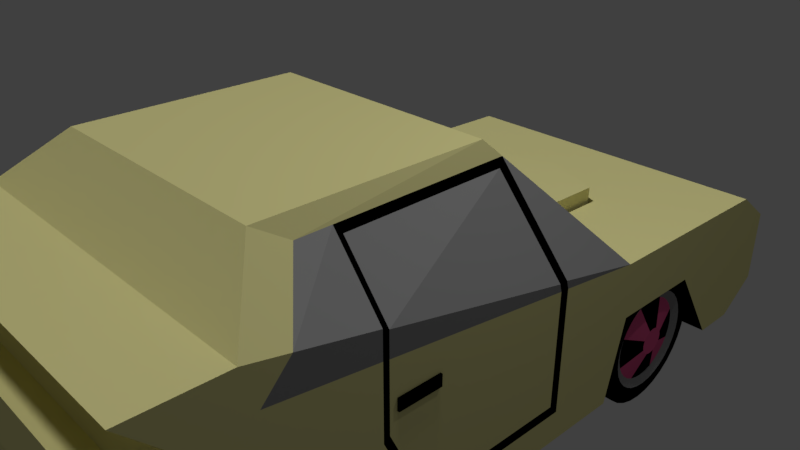 # Source: atishaz_1.blend  (saved by Blender 2.79.0; exported with 4.5.12 LTS)
import bpy
from mathutils import Matrix  # noqa: F401  (used for matrix-valued properties, if any)

bpy.ops.wm.read_factory_settings(use_empty=True)
scene = bpy.context.scene
scene.name = 'Scene'

# ---- collections
col_collection_1 = bpy.data.collections.new('Collection 1'); scene.collection.children.link(col_collection_1)

# ---- materials (node trees are filled in below, after node groups)
mat_musta = bpy.data.materials.new('MUSTA')
mat_musta.alpha_threshold = 0.0
mat_musta.use_transparent_shadow = False
mat_musta.diffuse_color = (0.0, 0.0, 0.0, 1.0)
mat_musta.roughness = 0.5
mat_grey = bpy.data.materials.new('Grey')
mat_grey.alpha_threshold = 0.0
mat_grey.use_transparent_shadow = False
mat_grey.diffuse_color = (0.281, 0.281, 0.281, 1.0)
mat_grey.roughness = 0.5
mat_material = bpy.data.materials.new('Material')
mat_material.alpha_threshold = 0.0
mat_material.use_transparent_shadow = False
mat_material.diffuse_color = (0.8, 0.1128, 0.2861, 1.0)
mat_material.roughness = 0.5
mat_glasses_111 = bpy.data.materials.new('Glasses_111')
mat_glasses_111.alpha_threshold = 0.0
mat_glasses_111.use_transparent_shadow = False
mat_glasses_111.diffuse_color = (0.281, 0.281, 0.281, 1.0)
mat_glasses_111.specular_color = (0.4454, 0.4454, 0.4454)
mat_glasses_111.roughness = 0.5
mat_glasses_111.specular_intensity = 1.0
mat_red = bpy.data.materials.new('red')
mat_red.alpha_threshold = 0.0
mat_red.use_transparent_shadow = False
mat_red.diffuse_color = (0.8, 0.0, 0.002643, 1.0)
mat_red.specular_color = (1.0, 0.8444, 0.8991)
mat_red.roughness = 0.5
mat_povorthik = bpy.data.materials.new('POVORTHIK')
mat_povorthik.alpha_threshold = 0.0
mat_povorthik.use_transparent_shadow = False
mat_povorthik.diffuse_color = (0.8, 0.1838, 0.0, 1.0)
mat_povorthik.specular_color = (1.0, 0.8444, 0.8991)
mat_povorthik.roughness = 0.5
mat_body = bpy.data.materials.new('BODY')
mat_body.alpha_threshold = 0.0
mat_body.use_transparent_shadow = False
mat_body.diffuse_color = (0.8, 0.7518, 0.3319, 1.0)
mat_body.roughness = 0.5
mat_body.line_color = (0.0, 0.0, 0.0, 1.0)
mat_fara = bpy.data.materials.new('FARA')
mat_fara.alpha_threshold = 0.0
mat_fara.use_transparent_shadow = False
mat_fara.roughness = 0.5

# ---- material node trees

# ---- world
world_world = bpy.data.worlds.new('World'); scene.world = world_world
world_world.color = (0.05088, 0.05088, 0.05088)
world_world.use_sun_shadow = False
world_world.sun_shadow_jitter_overblur = 0.0
world_world.cycles.sampling_method = 'MANUAL'

# ---- cameras
cam_camera = bpy.data.cameras.new('Camera')
cam_camera.clip_end = 100.0
cam_camera.lens = 35.0
cam_camera.sensor_width = 32.0
cam_camera.sensor_height = 18.0
cam_camera.ortho_scale = 7.314
cam_camera.dof.focus_distance = 0.0
cam_camera.dof.aperture_fstop = 128.0

# ---- lights
light_hemi = bpy.data.lights.new('Hemi', 'SUN')
light_hemi.transmission_factor = 0.0
light_hemi.angle = 0.1993
light_hemi.energy = 1.0
light_hemi.shadow_buffer_clip_start = 0.5
light_hemi.shadow_soft_size = 0.1
light_hemi.shadow_cascade_max_distance = 1000.0
light_lamp = bpy.data.lights.new('Lamp', 'POINT')
light_lamp.transmission_factor = 0.0
light_lamp.cutoff_distance = 30.0
light_lamp.energy = 100.0
light_lamp.shadow_buffer_clip_start = 1.001
light_lamp.shadow_soft_size = 0.1
light_lamp.shadow_maximum_resolution = 0.006
light_lamp.use_absolute_resolution = True

# ---- meshes
me_cylinder_003 = bpy.data.meshes.new('Cylinder.003')
me_cylinder_003.from_pydata([(1.556, -2.105, -3.552), (1.556, -2.105, -1.552), (1.751, -2.124, -3.552), (1.751, -2.124, -1.552), (1.939, -2.181, -3.552), (1.939, -2.181, -1.552), (2.111, -2.273, -3.552), (2.111, -2.273, -1.552), (2.263, -2.398, -3.552), (2.263, -2.398, -1.552), (2.387, -2.549, -3.552), (2.387, -2.549, -1.552), (2.48, -2.722, -3.552), (2.48, -2.722, -1.552), (2.537, -2.91, -3.552), (2.537, -2.91, -1.552), (2.556, -3.105, -3.552), (2.556, -3.105, -1.552), (2.537, -3.3, -3.552), (2.537, -3.3, -1.552), (2.48, -3.487, -3.552), (2.48, -3.487, -1.552), (2.387, -3.66, -3.552), (2.387, -3.66, -1.552), (2.263, -3.812, -3.552), (2.263, -3.812, -1.552), (2.111, -3.936, -3.552), (2.111, -3.936, -1.552), (1.939, -4.029, -3.552), (1.939, -4.029, -1.552), (1.751, -4.085, -3.552), (1.751, -4.085, -1.552), (1.556, -4.105, -3.552), (1.556, -4.105, -1.552), (1.361, -4.085, -3.552), (1.361, -4.085, -1.552), (1.173, -4.029, -3.552), (1.173, -4.029, -1.552), (1.0, -3.936, -3.552), (1.0, -3.936, -1.552), (0.8488, -3.812, -3.552), (0.8488, -3.812, -1.552), (0.7244, -3.66, -3.552), (0.7244, -3.66, -1.552), (0.632, -3.487, -3.552), (0.632, -3.487, -1.552), (0.5751, -3.3, -3.552), (0.5751, -3.3, -1.552), (0.5559, -3.105, -3.552), (0.5559, -3.105, -1.552), (0.5751, -2.91, -3.552), (0.5751, -2.91, -1.552), (0.632, -2.722, -3.552), (0.632, -2.722, -1.552), (0.7244, -2.549, -3.552), (0.7244, -2.549, -1.552), (0.8488, -2.398, -3.552), (0.8488, -2.398, -1.552), (1.0, -2.273, -3.552), (1.0, -2.273, -1.552), (1.173, -2.181, -3.552), (1.173, -2.181, -1.552), (1.361, -2.124, -3.552), (1.361, -2.124, -1.552), (1.556, -2.36, -3.612), (1.701, -2.374, -3.612), (1.841, -2.417, -3.612), (1.97, -2.485, -3.612), (2.082, -2.578, -3.612), (2.175, -2.691, -3.612), (2.244, -2.82, -3.612), (2.286, -2.959, -3.612), (2.301, -3.105, -3.612), (2.286, -3.25, -3.612), (2.244, -3.39, -3.612), (2.175, -3.518, -3.612), (2.082, -3.631, -3.612), (1.97, -3.724, -3.612), (1.841, -3.793, -3.612), (1.701, -3.835, -3.612), (1.556, -3.849, -3.612), (1.411, -3.835, -3.612), (1.271, -3.793, -3.612), (1.142, -3.724, -3.612), (1.029, -3.631, -3.612), (0.9366, -3.518, -3.612), (0.8678, -3.39, -3.612), (0.8254, -3.25, -3.612), (0.8111, -3.105, -3.612), (0.8254, -2.959, -3.612), (0.8678, -2.82, -3.612), (0.9366, -2.691, -3.612), (1.029, -2.578, -3.612), (1.142, -2.485, -3.612), (1.271, -2.417, -3.612), (1.411, -2.374, -3.612), (1.556, -2.48, -3.528), (1.678, -2.492, -3.528), (1.795, -2.528, -3.528), (1.903, -2.585, -3.528), (1.997, -2.663, -3.528), (2.075, -2.758, -3.528), (2.133, -2.866, -3.528), (2.168, -2.983, -3.528), (2.18, -3.105, -3.528), (2.168, -3.226, -3.528), (2.133, -3.344, -3.528), (2.075, -3.452, -3.528), (1.997, -3.546, -3.528), (1.903, -3.624, -3.528), (1.795, -3.682, -3.528), (1.678, -3.717, -3.528), (1.556, -3.729, -3.528), (1.434, -3.717, -3.528), (1.317, -3.682, -3.528), (1.209, -3.624, -3.528), (1.114, -3.546, -3.528), (1.037, -3.452, -3.528), (0.9789, -3.344, -3.528), (0.9433, -3.226, -3.528), (0.9313, -3.105, -3.528), (0.9433, -2.983, -3.528), (0.9789, -2.866, -3.528), (1.037, -2.758, -3.528), (1.114, -2.663, -3.528), (1.209, -2.585, -3.528), (1.317, -2.528, -3.528), (1.434, -2.492, -3.528), (1.556, -2.904, -3.673), (1.595, -2.907, -3.673), (1.633, -2.919, -3.673), (1.668, -2.937, -3.673), (1.698, -2.962, -3.673), (1.723, -2.993, -3.673), (1.742, -3.028, -3.673), (1.753, -3.065, -3.673), (1.757, -3.105, -3.673), (1.753, -3.144, -3.673), (1.742, -3.182, -3.673), (1.723, -3.216, -3.673), (1.698, -3.247, -3.673), (1.668, -3.272, -3.673), (1.633, -3.29, -3.673), (1.595, -3.302, -3.673), (1.556, -3.306, -3.673), (1.517, -3.302, -3.673), (1.479, -3.29, -3.673), (1.444, -3.272, -3.673), (1.414, -3.247, -3.673), (1.389, -3.216, -3.673), (1.37, -3.182, -3.673), (1.359, -3.144, -3.673), (1.355, -3.105, -3.673), (1.359, -3.065, -3.673), (1.37, -3.028, -3.673), (1.389, -2.993, -3.673), (1.414, -2.962, -3.673), (1.444, -2.937, -3.673), (1.479, -2.919, -3.673), (1.517, -2.907, -3.673), (1.556, -2.48, -3.37), (1.678, -2.492, -3.37), (1.795, -2.528, -3.37), (2.133, -2.866, -3.37), (2.168, -2.983, -3.37), (2.18, -3.105, -3.37), (2.168, -3.226, -3.37), (2.133, -3.344, -3.37), (1.795, -3.682, -3.37), (1.678, -3.717, -3.37), (1.556, -3.729, -3.37), (1.434, -3.717, -3.37), (1.317, -3.682, -3.37), (0.9789, -3.344, -3.37), (0.9433, -3.226, -3.37), (0.9313, -3.105, -3.37), (0.9433, -2.983, -3.37), (0.9789, -2.866, -3.37), (1.317, -2.528, -3.37), (1.434, -2.492, -3.37), (1.556, -2.904, -3.37), (1.595, -2.907, -3.37), (1.633, -2.919, -3.37), (1.742, -3.028, -3.37), (1.753, -3.065, -3.37), (1.757, -3.105, -3.37), (1.753, -3.144, -3.37), (1.742, -3.182, -3.37), (1.633, -3.29, -3.37), (1.595, -3.302, -3.37), (1.556, -3.306, -3.37), (1.517, -3.302, -3.37), (1.479, -3.29, -3.37), (1.37, -3.182, -3.37), (1.359, -3.144, -3.37), (1.355, -3.105, -3.37), (1.359, -3.065, -3.37), (1.37, -3.028, -3.37), (1.479, -2.919, -3.37), (1.517, -2.907, -3.37), (1.556, 4.068, -3.552), (1.556, 4.068, -1.552), (1.751, 4.049, -3.552), (1.751, 4.049, -1.552), (1.939, 3.992, -3.552), (1.939, 3.992, -1.552), (2.111, 3.9, -3.552), (2.111, 3.9, -1.552), (2.263, 3.776, -3.552), (2.263, 3.776, -1.552), (2.387, 3.624, -3.552), (2.387, 3.624, -1.552), (2.48, 3.451, -3.552), (2.48, 3.451, -1.552), (2.537, 3.264, -3.552), (2.537, 3.264, -1.552), (2.556, 3.068, -3.552), (2.556, 3.068, -1.552), (2.537, 2.873, -3.552), (2.537, 2.873, -1.552), (2.48, 2.686, -3.552), (2.48, 2.686, -1.552), (2.387, 2.513, -3.552), (2.387, 2.513, -1.552), (2.263, 2.361, -3.552), (2.263, 2.361, -1.552), (2.111, 2.237, -3.552), (2.111, 2.237, -1.552), (1.939, 2.145, -3.552), (1.939, 2.145, -1.552), (1.751, 2.088, -3.552), (1.751, 2.088, -1.552), (1.556, 2.068, -3.552), (1.556, 2.068, -1.552), (1.361, 2.088, -3.552), (1.361, 2.088, -1.552), (1.173, 2.145, -3.552), (1.173, 2.145, -1.552), (1.0, 2.237, -3.552), (1.0, 2.237, -1.552), (0.8488, 2.361, -3.552), (0.8488, 2.361, -1.552), (0.7244, 2.513, -3.552), (0.7244, 2.513, -1.552), (0.632, 2.686, -3.552), (0.632, 2.686, -1.552), (0.5751, 2.873, -3.552), (0.5751, 2.873, -1.552), (0.5559, 3.068, -3.552), (0.5559, 3.068, -1.552), (0.5751, 3.264, -3.552), (0.5751, 3.264, -1.552), (0.632, 3.451, -3.552), (0.632, 3.451, -1.552), (0.7244, 3.624, -3.552), (0.7244, 3.624, -1.552), (0.8488, 3.776, -3.552), (0.8488, 3.776, -1.552), (1.0, 3.9, -3.552), (1.0, 3.9, -1.552), (1.173, 3.992, -3.552), (1.173, 3.992, -1.552), (1.361, 4.049, -3.552), (1.361, 4.049, -1.552), (1.556, 3.813, -3.612), (1.701, 3.799, -3.612), (1.841, 3.756, -3.612), (1.97, 3.688, -3.612), (2.082, 3.595, -3.612), (2.175, 3.482, -3.612), (2.244, 3.353, -3.612), (2.286, 3.214, -3.612), (2.301, 3.068, -3.612), (2.286, 2.923, -3.612), (2.244, 2.783, -3.612), (2.175, 2.655, -3.612), (2.082, 2.542, -3.612), (1.97, 2.449, -3.612), (1.841, 2.38, -3.612), (1.701, 2.338, -3.612), (1.556, 2.324, -3.612), (1.411, 2.338, -3.612), (1.271, 2.38, -3.612), (1.142, 2.449, -3.612), (1.029, 2.542, -3.612), (0.9366, 2.655, -3.612), (0.8678, 2.783, -3.612), (0.8254, 2.923, -3.612), (0.8111, 3.068, -3.612), (0.8254, 3.214, -3.612), (0.8678, 3.353, -3.612), (0.9366, 3.482, -3.612), (1.029, 3.595, -3.612), (1.142, 3.688, -3.612), (1.271, 3.756, -3.612), (1.411, 3.799, -3.612), (1.556, 3.693, -3.528), (1.678, 3.681, -3.528), (1.795, 3.645, -3.528), (1.903, 3.588, -3.528), (1.997, 3.51, -3.528), (2.075, 3.415, -3.528), (2.133, 3.307, -3.528), (2.168, 3.19, -3.528), (2.18, 3.068, -3.528), (2.168, 2.947, -3.528), (2.133, 2.829, -3.528), (2.075, 2.721, -3.528), (1.997, 2.627, -3.528), (1.903, 2.549, -3.528), (1.795, 2.491, -3.528), (1.678, 2.456, -3.528), (1.556, 2.444, -3.528), (1.434, 2.456, -3.528), (1.317, 2.491, -3.528), (1.209, 2.549, -3.528), (1.114, 2.627, -3.528), (1.037, 2.721, -3.528), (0.9789, 2.829, -3.528), (0.9433, 2.947, -3.528), (0.9313, 3.068, -3.528), (0.9433, 3.19, -3.528), (0.9789, 3.307, -3.528), (1.037, 3.415, -3.528), (1.114, 3.51, -3.528), (1.209, 3.588, -3.528), (1.317, 3.645, -3.528), (1.434, 3.681, -3.528), (1.556, 3.269, -3.673), (1.595, 3.266, -3.673), (1.633, 3.254, -3.673), (1.668, 3.236, -3.673), (1.698, 3.211, -3.673), (1.723, 3.18, -3.673), (1.742, 3.145, -3.673), (1.753, 3.108, -3.673), (1.757, 3.068, -3.673), (1.753, 3.029, -3.673), (1.742, 2.991, -3.673), (1.723, 2.957, -3.673), (1.698, 2.926, -3.673), (1.668, 2.901, -3.673), (1.633, 2.883, -3.673), (1.595, 2.871, -3.673), (1.556, 2.867, -3.673), (1.517, 2.871, -3.673), (1.479, 2.883, -3.673), (1.444, 2.901, -3.673), (1.414, 2.926, -3.673), (1.389, 2.957, -3.673), (1.37, 2.991, -3.673), (1.359, 3.029, -3.673), (1.355, 3.068, -3.673), (1.359, 3.108, -3.673), (1.37, 3.145, -3.673), (1.389, 3.18, -3.673), (1.414, 3.211, -3.673), (1.444, 3.236, -3.673), (1.479, 3.254, -3.673), (1.517, 3.266, -3.673), (1.556, 3.693, -3.37), (1.678, 3.681, -3.37), (1.795, 3.645, -3.37), (2.133, 3.307, -3.37), (2.168, 3.19, -3.37), (2.18, 3.068, -3.37), (2.168, 2.947, -3.37), (2.133, 2.829, -3.37), (1.795, 2.491, -3.37), (1.678, 2.456, -3.37), (1.556, 2.444, -3.37), (1.434, 2.456, -3.37), (1.317, 2.491, -3.37), (0.9789, 2.829, -3.37), (0.9433, 2.947, -3.37), (0.9313, 3.068, -3.37), (0.9433, 3.19, -3.37), (0.9789, 3.307, -3.37), (1.317, 3.645, -3.37), (1.434, 3.681, -3.37), (1.556, 3.269, -3.37), (1.595, 3.266, -3.37), (1.633, 3.254, -3.37), (1.742, 3.145, -3.37), (1.753, 3.108, -3.37), (1.757, 3.068, -3.37), (1.753, 3.029, -3.37), (1.742, 2.991, -3.37), (1.633, 2.883, -3.37), (1.595, 2.871, -3.37), (1.556, 2.867, -3.37), (1.517, 2.871, -3.37), (1.479, 2.883, -3.37), (1.37, 2.991, -3.37), (1.359, 3.029, -3.37), (1.355, 3.068, -3.37), (1.359, 3.108, -3.37), (1.37, 3.145, -3.37), (1.479, 3.254, -3.37), (1.517, 3.266, -3.37), (1.556, -2.105, 3.552), (1.556, -2.105, 1.552), (1.751, -2.124, 3.552), (1.751, -2.124, 1.552), (1.939, -2.181, 3.552), (1.939, -2.181, 1.552), (2.111, -2.273, 3.552), (2.111, -2.273, 1.552), (2.263, -2.398, 3.552), (2.263, -2.398, 1.552), (2.387, -2.549, 3.552), (2.387, -2.549, 1.552), (2.48, -2.722, 3.552), (2.48, -2.722, 1.552), (2.537, -2.91, 3.552), (2.537, -2.91, 1.552), (2.556, -3.105, 3.552), (2.556, -3.105, 1.552), (2.537, -3.3, 3.552), (2.537, -3.3, 1.552), (2.48, -3.487, 3.552), (2.48, -3.487, 1.552), (2.387, -3.66, 3.552), (2.387, -3.66, 1.552), (2.263, -3.812, 3.552), (2.263, -3.812, 1.552), (2.111, -3.936, 3.552), (2.111, -3.936, 1.552), (1.939, -4.029, 3.552), (1.939, -4.029, 1.552), (1.751, -4.085, 3.552), (1.751, -4.085, 1.552), (1.556, -4.105, 3.552), (1.556, -4.105, 1.552), (1.361, -4.085, 3.552), (1.361, -4.085, 1.552), (1.173, -4.029, 3.552), (1.173, -4.029, 1.552), (1.0, -3.936, 3.552), (1.0, -3.936, 1.552), (0.8488, -3.812, 3.552), (0.8488, -3.812, 1.552), (0.7244, -3.66, 3.552), (0.7244, -3.66, 1.552), (0.632, -3.487, 3.552), (0.632, -3.487, 1.552), (0.5751, -3.3, 3.552), (0.5751, -3.3, 1.552), (0.5559, -3.105, 3.552), (0.5559, -3.105, 1.552), (0.5751, -2.91, 3.552), (0.5751, -2.91, 1.552), (0.632, -2.722, 3.552), (0.632, -2.722, 1.552), (0.7244, -2.549, 3.552), (0.7244, -2.549, 1.552), (0.8488, -2.398, 3.552), (0.8488, -2.398, 1.552), (1.0, -2.273, 3.552), (1.0, -2.273, 1.552), (1.173, -2.181, 3.552), (1.173, -2.181, 1.552), (1.361, -2.124, 3.552), (1.361, -2.124, 1.552), (1.556, -2.36, 3.612), (1.701, -2.374, 3.612), (1.841, -2.417, 3.612), (1.97, -2.485, 3.612), (2.082, -2.578, 3.612), (2.175, -2.691, 3.612), (2.244, -2.82, 3.612), (2.286, -2.959, 3.612), (2.301, -3.105, 3.612), (2.286, -3.25, 3.612), (2.244, -3.39, 3.612), (2.175, -3.518, 3.612), (2.082, -3.631, 3.612), (1.97, -3.724, 3.612), (1.841, -3.793, 3.612), (1.701, -3.835, 3.612), (1.556, -3.849, 3.612), (1.411, -3.835, 3.612), (1.271, -3.793, 3.612), (1.142, -3.724, 3.612), (1.029, -3.631, 3.612), (0.9366, -3.518, 3.612), (0.8678, -3.39, 3.612), (0.8254, -3.25, 3.612), (0.8111, -3.105, 3.612), (0.8254, -2.959, 3.612), (0.8678, -2.82, 3.612), (0.9366, -2.691, 3.612), (1.029, -2.578, 3.612), (1.142, -2.485, 3.612), (1.271, -2.417, 3.612), (1.411, -2.374, 3.612), (1.556, -2.48, 3.528), (1.678, -2.492, 3.528), (1.795, -2.528, 3.528), (1.903, -2.585, 3.528), (1.997, -2.663, 3.528), (2.075, -2.758, 3.528), (2.133, -2.866, 3.528), (2.168, -2.983, 3.528), (2.18, -3.105, 3.528), (2.168, -3.226, 3.528), (2.133, -3.344, 3.528), (2.075, -3.452, 3.528), (1.997, -3.546, 3.528), (1.903, -3.624, 3.528), (1.795, -3.682, 3.528), (1.678, -3.717, 3.528), (1.556, -3.729, 3.528), (1.434, -3.717, 3.528), (1.317, -3.682, 3.528), (1.209, -3.624, 3.528), (1.114, -3.546, 3.528), (1.037, -3.452, 3.528), (0.9789, -3.344, 3.528), (0.9433, -3.226, 3.528), (0.9313, -3.105, 3.528), (0.9433, -2.983, 3.528), (0.9789, -2.866, 3.528), (1.037, -2.758, 3.528), (1.114, -2.663, 3.528), (1.209, -2.585, 3.528), (1.317, -2.528, 3.528), (1.434, -2.492, 3.528), (1.556, -2.904, 3.673), (1.595, -2.907, 3.673), (1.633, -2.919, 3.673), (1.668, -2.937, 3.673), (1.698, -2.962, 3.673), (1.723, -2.993, 3.673), (1.742, -3.028, 3.673), (1.753, -3.065, 3.673), (1.757, -3.105, 3.673), (1.753, -3.144, 3.673), (1.742, -3.182, 3.673), (1.723, -3.216, 3.673), (1.698, -3.247, 3.673), (1.668, -3.272, 3.673), (1.633, -3.29, 3.673), (1.595, -3.302, 3.673), (1.556, -3.306, 3.673), (1.517, -3.302, 3.673), (1.479, -3.29, 3.673), (1.444, -3.272, 3.673), (1.414, -3.247, 3.673), (1.389, -3.216, 3.673), (1.37, -3.182, 3.673), (1.359, -3.144, 3.673), (1.355, -3.105, 3.673), (1.359, -3.065, 3.673), (1.37, -3.028, 3.673), (1.389, -2.993, 3.673), (1.414, -2.962, 3.673), (1.444, -2.937, 3.673), (1.479, -2.919, 3.673), (1.517, -2.907, 3.673), (1.556, -2.48, 3.37), (1.678, -2.492, 3.37), (1.795, -2.528, 3.37), (2.133, -2.866, 3.37), (2.168, -2.983, 3.37), (2.18, -3.105, 3.37), (2.168, -3.226, 3.37), (2.133, -3.344, 3.37), (1.795, -3.682, 3.37), (1.678, -3.717, 3.37), (1.556, -3.729, 3.37), (1.434, -3.717, 3.37), (1.317, -3.682, 3.37), (0.9789, -3.344, 3.37), (0.9433, -3.226, 3.37), (0.9313, -3.105, 3.37), (0.9433, -2.983, 3.37), (0.9789, -2.866, 3.37), (1.317, -2.528, 3.37), (1.434, -2.492, 3.37), (1.556, -2.904, 3.37), (1.595, -2.907, 3.37), (1.633, -2.919, 3.37), (1.742, -3.028, 3.37), (1.753, -3.065, 3.37), (1.757, -3.105, 3.37), (1.753, -3.144, 3.37), (1.742, -3.182, 3.37), (1.633, -3.29, 3.37), (1.595, -3.302, 3.37), (1.556, -3.306, 3.37), (1.517, -3.302, 3.37), (1.479, -3.29, 3.37), (1.37, -3.182, 3.37), (1.359, -3.144, 3.37), (1.355, -3.105, 3.37), (1.359, -3.065, 3.37), (1.37, -3.028, 3.37), (1.479, -2.919, 3.37), (1.517, -2.907, 3.37), (1.556, 4.068, 3.552), (1.556, 4.068, 1.552), (1.751, 4.049, 3.552), (1.751, 4.049, 1.552), (1.939, 3.992, 3.552), (1.939, 3.992, 1.552), (2.111, 3.9, 3.552), (2.111, 3.9, 1.552), (2.263, 3.776, 3.552), (2.263, 3.776, 1.552), (2.387, 3.624, 3.552), (2.387, 3.624, 1.552), (2.48, 3.451, 3.552), (2.48, 3.451, 1.552), (2.537, 3.264, 3.552), (2.537, 3.264, 1.552), (2.556, 3.068, 3.552), (2.556, 3.068, 1.552), (2.537, 2.873, 3.552), (2.537, 2.873, 1.552), (2.48, 2.686, 3.552), (2.48, 2.686, 1.552), (2.387, 2.513, 3.552), (2.387, 2.513, 1.552), (2.263, 2.361, 3.552), (2.263, 2.361, 1.552), (2.111, 2.237, 3.552), (2.111, 2.237, 1.552), (1.939, 2.145, 3.552), (1.939, 2.145, 1.552), (1.751, 2.088, 3.552), (1.751, 2.088, 1.552), (1.556, 2.068, 3.552), (1.556, 2.068, 1.552), (1.361, 2.088, 3.552), (1.361, 2.088, 1.552), (1.173, 2.145, 3.552), (1.173, 2.145, 1.552), (1.0, 2.237, 3.552), (1.0, 2.237, 1.552), (0.8488, 2.361, 3.552), (0.8488, 2.361, 1.552), (0.7244, 2.513, 3.552), (0.7244, 2.513, 1.552), (0.632, 2.686, 3.552), (0.632, 2.686, 1.552), (0.5751, 2.873, 3.552), (0.5751, 2.873, 1.552), (0.5559, 3.068, 3.552), (0.5559, 3.068, 1.552), (0.5751, 3.264, 3.552), (0.5751, 3.264, 1.552), (0.632, 3.451, 3.552), (0.632, 3.451, 1.552), (0.7244, 3.624, 3.552), (0.7244, 3.624, 1.552), (0.8488, 3.776, 3.552), (0.8488, 3.776, 1.552), (1.0, 3.9, 3.552), (1.0, 3.9, 1.552), (1.173, 3.992, 3.552), (1.173, 3.992, 1.552), (1.361, 4.049, 3.552), (1.361, 4.049, 1.552), (1.556, 3.813, 3.612), (1.701, 3.799, 3.612), (1.841, 3.756, 3.612), (1.97, 3.688, 3.612), (2.082, 3.595, 3.612), (2.175, 3.482, 3.612), (2.244, 3.353, 3.612), (2.286, 3.214, 3.612), (2.301, 3.068, 3.612), (2.286, 2.923, 3.612), (2.244, 2.783, 3.612), (2.175, 2.655, 3.612), (2.082, 2.542, 3.612), (1.97, 2.449, 3.612), (1.841, 2.38, 3.612), (1.701, 2.338, 3.612), (1.556, 2.324, 3.612), (1.411, 2.338, 3.612), (1.271, 2.38, 3.612), (1.142, 2.449, 3.612), (1.029, 2.542, 3.612), (0.9366, 2.655, 3.612), (0.8678, 2.783, 3.612), (0.8254, 2.923, 3.612), (0.8111, 3.068, 3.612), (0.8254, 3.214, 3.612), (0.8678, 3.353, 3.612), (0.9366, 3.482, 3.612), (1.029, 3.595, 3.612), (1.142, 3.688, 3.612), (1.271, 3.756, 3.612), (1.411, 3.799, 3.612), (1.556, 3.693, 3.528), (1.678, 3.681, 3.528), (1.795, 3.645, 3.528), (1.903, 3.588, 3.528), (1.997, 3.51, 3.528), (2.075, 3.415, 3.528), (2.133, 3.307, 3.528), (2.168, 3.19, 3.528), (2.18, 3.068, 3.528), (2.168, 2.947, 3.528), (2.133, 2.829, 3.528), (2.075, 2.721, 3.528), (1.997, 2.627, 3.528), (1.903, 2.549, 3.528), (1.795, 2.491, 3.528), (1.678, 2.456, 3.528), (1.556, 2.444, 3.528), (1.434, 2.456, 3.528), (1.317, 2.491, 3.528), (1.209, 2.549, 3.528), (1.114, 2.627, 3.528), (1.037, 2.721, 3.528), (0.9789, 2.829, 3.528), (0.9433, 2.947, 3.528), (0.9313, 3.068, 3.528), (0.9433, 3.19, 3.528), (0.9789, 3.307, 3.528), (1.037, 3.415, 3.528), (1.114, 3.51, 3.528), (1.209, 3.588, 3.528), (1.317, 3.645, 3.528), (1.434, 3.681, 3.528), (1.556, 3.269, 3.673), (1.595, 3.266, 3.673), (1.633, 3.254, 3.673), (1.668, 3.236, 3.673), (1.698, 3.211, 3.673), (1.723, 3.18, 3.673), (1.742, 3.145, 3.673), (1.753, 3.108, 3.673), (1.757, 3.068, 3.673), (1.753, 3.029, 3.673), (1.742, 2.991, 3.673), (1.723, 2.957, 3.673), (1.698, 2.926, 3.673), (1.668, 2.901, 3.673), (1.633, 2.883, 3.673), (1.595, 2.871, 3.673), (1.556, 2.867, 3.673), (1.517, 2.871, 3.673), (1.479, 2.883, 3.673), (1.444, 2.901, 3.673), (1.414, 2.926, 3.673), (1.389, 2.957, 3.673), (1.37, 2.991, 3.673), (1.359, 3.029, 3.673), (1.355, 3.068, 3.673), (1.359, 3.108, 3.673), (1.37, 3.145, 3.673), (1.389, 3.18, 3.673), (1.414, 3.211, 3.673), (1.444, 3.236, 3.673), (1.479, 3.254, 3.673), (1.517, 3.266, 3.673), (1.556, 3.693, 3.37), (1.678, 3.681, 3.37), (1.795, 3.645, 3.37), (2.133, 3.307, 3.37), (2.168, 3.19, 3.37), (2.18, 3.068, 3.37), (2.168, 2.947, 3.37), (2.133, 2.829, 3.37), (1.795, 2.491, 3.37), (1.678, 2.456, 3.37), (1.556, 2.444, 3.37), (1.434, 2.456, 3.37), (1.317, 2.491, 3.37), (0.9789, 2.829, 3.37), (0.9433, 2.947, 3.37), (0.9313, 3.068, 3.37), (0.9433, 3.19, 3.37), (0.9789, 3.307, 3.37), (1.317, 3.645, 3.37), (1.434, 3.681, 3.37), (1.556, 3.269, 3.37), (1.595, 3.266, 3.37), (1.633, 3.254, 3.37), (1.742, 3.145, 3.37), (1.753, 3.108, 3.37), (1.757, 3.068, 3.37), (1.753, 3.029, 3.37), (1.742, 2.991, 3.37), (1.633, 2.883, 3.37), (1.595, 2.871, 3.37), (1.556, 2.867, 3.37), (1.517, 2.871, 3.37), (1.479, 2.883, 3.37), (1.37, 2.991, 3.37), (1.359, 3.029, 3.37), (1.355, 3.068, 3.37), (1.359, 3.108, 3.37), (1.37, 3.145, 3.37), (1.479, 3.254, 3.37), (1.517, 3.266, 3.37)], [], [(0, 1, 3, 2), (2, 3, 5, 4), (4, 5, 7, 6), (6, 7, 9, 8), (8, 9, 11, 10), (10, 11, 13, 12), (12, 13, 15, 14), (14, 15, 17, 16), (16, 17, 19, 18), (18, 19, 21, 20), (20, 21, 23, 22), (22, 23, 25, 24), (24, 25, 27, 26), (26, 27, 29, 28), (28, 29, 31, 30), (30, 31, 33, 32), (32, 33, 35, 34), (34, 35, 37, 36), (36, 37, 39, 38), (38, 39, 41, 40), (40, 41, 43, 42), (42, 43, 45, 44), (44, 45, 47, 46), (46, 47, 49, 48), (48, 49, 51, 50), (50, 51, 53, 52), (52, 53, 55, 54), (54, 55, 57, 56), (56, 57, 59, 58), (58, 59, 61, 60), (3, 1, 63, 61, 59, 57, 55, 53, 51, 49, 47, 45, 43, 41, 39, 37, 35, 33, 31, 29, 27, 25, 23, 21, 19, 17, 15, 13, 11, 9, 7, 5), (60, 61, 63, 62), (62, 63, 1, 0), (18, 20, 74, 73), (89, 90, 122, 121), (36, 38, 83, 82), (54, 56, 92, 91), (10, 12, 70, 69), (28, 30, 79, 78), (46, 48, 88, 87), (2, 4, 66, 65), (20, 22, 75, 74), (38, 40, 84, 83), (56, 58, 93, 92), (12, 14, 71, 70), (30, 32, 80, 79), (48, 50, 89, 88), (4, 6, 67, 66), (22, 24, 76, 75), (40, 42, 85, 84), (58, 60, 94, 93), (14, 16, 72, 71), (32, 34, 81, 80), (50, 52, 90, 89), (6, 8, 68, 67), (24, 26, 77, 76), (42, 44, 86, 85), (60, 62, 95, 94), (16, 18, 73, 72), (34, 36, 82, 81), (52, 54, 91, 90), (8, 10, 69, 68), (26, 28, 78, 77), (44, 46, 87, 86), (0, 2, 65, 64), (62, 0, 64, 95), (124, 125, 157, 156), (76, 77, 109, 108), (90, 91, 123, 122), (77, 78, 110, 109), (64, 65, 97, 96), (91, 92, 124, 123), (78, 79, 111, 110), (65, 66, 98, 97), (92, 93, 125, 124), (79, 80, 112, 111), (66, 67, 99, 98), (93, 94, 126, 125), (80, 81, 113, 112), (67, 68, 100, 99), (94, 95, 127, 126), (81, 82, 114, 113), (68, 69, 101, 100), (95, 64, 96, 127), (82, 83, 115, 114), (69, 70, 102, 101), (83, 84, 116, 115), (70, 71, 103, 102), (84, 85, 117, 116), (71, 72, 104, 103), (85, 86, 118, 117), (72, 73, 105, 104), (86, 87, 119, 118), (73, 74, 106, 105), (87, 88, 120, 119), (74, 75, 107, 106), (88, 89, 121, 120), (75, 76, 108, 107), (128, 129, 130, 131, 132, 133, 134, 135, 136, 137, 138, 139, 140, 141, 142, 143, 144, 145, 146, 147, 148, 149, 150, 151, 152, 153, 154, 155, 156, 157, 158, 159), (152, 151, 194, 195), (98, 99, 131, 130), (125, 126, 158, 157), (102, 103, 164, 163), (99, 100, 132, 131), (138, 137, 186, 187), (151, 150, 193, 194), (100, 101, 133, 132), (142, 110, 168, 188), (114, 115, 147, 146), (101, 102, 134, 133), (115, 116, 148, 147), (137, 136, 185, 186), (116, 117, 149, 148), (127, 96, 160, 179), (117, 118, 150, 149), (136, 135, 184, 185), (113, 114, 172, 171), (126, 127, 179, 178), (135, 134, 183, 184), (106, 107, 139, 138), (134, 102, 163, 183), (107, 108, 140, 139), (112, 113, 171, 170), (108, 109, 141, 140), (122, 123, 155, 154), (109, 110, 142, 141), (122, 154, 197, 177), (123, 124, 156, 155), (111, 112, 170, 169), (128, 159, 199, 180), (169, 170, 190, 189), (170, 171, 191, 190), (178, 179, 199, 198), (171, 172, 192, 191), (179, 160, 180, 199), (163, 164, 184, 183), (164, 165, 185, 184), (165, 166, 186, 185), (173, 174, 194, 193), (166, 167, 187, 186), (174, 175, 195, 194), (175, 176, 196, 195), (176, 177, 197, 196), (160, 161, 181, 180), (168, 169, 189, 188), (161, 162, 182, 181), (103, 104, 165, 164), (98, 130, 182, 162), (153, 152, 195, 196), (150, 118, 173, 193), (104, 105, 166, 165), (158, 126, 178, 198), (154, 153, 196, 197), (118, 119, 174, 173), (105, 106, 167, 166), (119, 120, 175, 174), (129, 128, 180, 181), (120, 121, 176, 175), (106, 138, 187, 167), (143, 142, 188, 189), (130, 129, 181, 182), (121, 122, 177, 176), (144, 143, 189, 190), (114, 146, 192, 172), (145, 144, 190, 191), (96, 97, 161, 160), (159, 158, 198, 199), (146, 145, 191, 192), (110, 111, 169, 168), (97, 98, 162, 161), (200, 201, 203, 202), (202, 203, 205, 204), (204, 205, 207, 206), (206, 207, 209, 208), (208, 209, 211, 210), (210, 211, 213, 212), (212, 213, 215, 214), (214, 215, 217, 216), (216, 217, 219, 218), (218, 219, 221, 220), (220, 221, 223, 222), (222, 223, 225, 224), (224, 225, 227, 226), (226, 227, 229, 228), (228, 229, 231, 230), (230, 231, 233, 232), (232, 233, 235, 234), (234, 235, 237, 236), (236, 237, 239, 238), (238, 239, 241, 240), (240, 241, 243, 242), (242, 243, 245, 244), (244, 245, 247, 246), (246, 247, 249, 248), (248, 249, 251, 250), (250, 251, 253, 252), (252, 253, 255, 254), (254, 255, 257, 256), (256, 257, 259, 258), (258, 259, 261, 260), (203, 201, 263, 261, 259, 257, 255, 253, 251, 249, 247, 245, 243, 241, 239, 237, 235, 233, 231, 229, 227, 225, 223, 221, 219, 217, 215, 213, 211, 209, 207, 205), (260, 261, 263, 262), (262, 263, 201, 200), (218, 220, 274, 273), (289, 290, 322, 321), (236, 238, 283, 282), (254, 256, 292, 291), (210, 212, 270, 269), (228, 230, 279, 278), (246, 248, 288, 287), (202, 204, 266, 265), (220, 222, 275, 274), (238, 240, 284, 283), (256, 258, 293, 292), (212, 214, 271, 270), (230, 232, 280, 279), (248, 250, 289, 288), (204, 206, 267, 266), (222, 224, 276, 275), (240, 242, 285, 284), (258, 260, 294, 293), (214, 216, 272, 271), (232, 234, 281, 280), (250, 252, 290, 289), (206, 208, 268, 267), (224, 226, 277, 276), (242, 244, 286, 285), (260, 262, 295, 294), (216, 218, 273, 272), (234, 236, 282, 281), (252, 254, 291, 290), (208, 210, 269, 268), (226, 228, 278, 277), (244, 246, 287, 286), (200, 202, 265, 264), (262, 200, 264, 295), (324, 325, 357, 356), (276, 277, 309, 308), (290, 291, 323, 322), (277, 278, 310, 309), (264, 265, 297, 296), (291, 292, 324, 323), (278, 279, 311, 310), (265, 266, 298, 297), (292, 293, 325, 324), (279, 280, 312, 311), (266, 267, 299, 298), (293, 294, 326, 325), (280, 281, 313, 312), (267, 268, 300, 299), (294, 295, 327, 326), (281, 282, 314, 313), (268, 269, 301, 300), (295, 264, 296, 327), (282, 283, 315, 314), (269, 270, 302, 301), (283, 284, 316, 315), (270, 271, 303, 302), (284, 285, 317, 316), (271, 272, 304, 303), (285, 286, 318, 317), (272, 273, 305, 304), (286, 287, 319, 318), (273, 274, 306, 305), (287, 288, 320, 319), (274, 275, 307, 306), (288, 289, 321, 320), (275, 276, 308, 307), (328, 329, 330, 331, 332, 333, 334, 335, 336, 337, 338, 339, 340, 341, 342, 343, 344, 345, 346, 347, 348, 349, 350, 351, 352, 353, 354, 355, 356, 357, 358, 359), (352, 351, 394, 395), (298, 299, 331, 330), (325, 326, 358, 357), (302, 303, 364, 363), (299, 300, 332, 331), (338, 337, 386, 387), (351, 350, 393, 394), (300, 301, 333, 332), (342, 310, 368, 388), (314, 315, 347, 346), (301, 302, 334, 333), (315, 316, 348, 347), (337, 336, 385, 386), (316, 317, 349, 348), (327, 296, 360, 379), (317, 318, 350, 349), (336, 335, 384, 385), (313, 314, 372, 371), (326, 327, 379, 378), (335, 334, 383, 384), (306, 307, 339, 338), (334, 302, 363, 383), (307, 308, 340, 339), (312, 313, 371, 370), (308, 309, 341, 340), (322, 323, 355, 354), (309, 310, 342, 341), (322, 354, 397, 377), (323, 324, 356, 355), (311, 312, 370, 369), (328, 359, 399, 380), (369, 370, 390, 389), (370, 371, 391, 390), (378, 379, 399, 398), (371, 372, 392, 391), (379, 360, 380, 399), (363, 364, 384, 383), (364, 365, 385, 384), (365, 366, 386, 385), (373, 374, 394, 393), (366, 367, 387, 386), (374, 375, 395, 394), (375, 376, 396, 395), (376, 377, 397, 396), (360, 361, 381, 380), (368, 369, 389, 388), (361, 362, 382, 381), (303, 304, 365, 364), (298, 330, 382, 362), (353, 352, 395, 396), (350, 318, 373, 393), (304, 305, 366, 365), (358, 326, 378, 398), (354, 353, 396, 397), (318, 319, 374, 373), (305, 306, 367, 366), (319, 320, 375, 374), (329, 328, 380, 381), (320, 321, 376, 375), (306, 338, 387, 367), (343, 342, 388, 389), (330, 329, 381, 382), (321, 322, 377, 376), (344, 343, 389, 390), (314, 346, 392, 372), (345, 344, 390, 391), (296, 297, 361, 360), (359, 358, 398, 399), (346, 345, 391, 392), (310, 311, 369, 368), (297, 298, 362, 361), (400, 402, 403, 401), (402, 404, 405, 403), (404, 406, 407, 405), (406, 408, 409, 407), (408, 410, 411, 409), (410, 412, 413, 411), (412, 414, 415, 413), (414, 416, 417, 415), (416, 418, 419, 417), (418, 420, 421, 419), (420, 422, 423, 421), (422, 424, 425, 423), (424, 426, 427, 425), (426, 428, 429, 427), (428, 430, 431, 429), (430, 432, 433, 431), (432, 434, 435, 433), (434, 436, 437, 435), (436, 438, 439, 437), (438, 440, 441, 439), (440, 442, 443, 441), (442, 444, 445, 443), (444, 446, 447, 445), (446, 448, 449, 447), (448, 450, 451, 449), (450, 452, 453, 451), (452, 454, 455, 453), (454, 456, 457, 455), (456, 458, 459, 457), (458, 460, 461, 459), (403, 405, 407, 409, 411, 413, 415, 417, 419, 421, 423, 425, 427, 429, 431, 433, 435, 437, 439, 441, 443, 445, 447, 449, 451, 453, 455, 457, 459, 461, 463, 401), (460, 462, 463, 461), (462, 400, 401, 463), (418, 473, 474, 420), (489, 521, 522, 490), (436, 482, 483, 438), (454, 491, 492, 456), (410, 469, 470, 412), (428, 478, 479, 430), (446, 487, 488, 448), (402, 465, 466, 404), (420, 474, 475, 422), (438, 483, 484, 440), (456, 492, 493, 458), (412, 470, 471, 414), (430, 479, 480, 432), (448, 488, 489, 450), (404, 466, 467, 406), (422, 475, 476, 424), (440, 484, 485, 442), (458, 493, 494, 460), (414, 471, 472, 416), (432, 480, 481, 434), (450, 489, 490, 452), (406, 467, 468, 408), (424, 476, 477, 426), (442, 485, 486, 444), (460, 494, 495, 462), (416, 472, 473, 418), (434, 481, 482, 436), (452, 490, 491, 454), (408, 468, 469, 410), (426, 477, 478, 428), (444, 486, 487, 446), (400, 464, 465, 402), (462, 495, 464, 400), (524, 556, 557, 525), (476, 508, 509, 477), (490, 522, 523, 491), (477, 509, 510, 478), (464, 496, 497, 465), (491, 523, 524, 492), (478, 510, 511, 479), (465, 497, 498, 466), (492, 524, 525, 493), (479, 511, 512, 480), (466, 498, 499, 467), (493, 525, 526, 494), (480, 512, 513, 481), (467, 499, 500, 468), (494, 526, 527, 495), (481, 513, 514, 482), (468, 500, 501, 469), (495, 527, 496, 464), (482, 514, 515, 483), (469, 501, 502, 470), (483, 515, 516, 484), (470, 502, 503, 471), (484, 516, 517, 485), (471, 503, 504, 472), (485, 517, 518, 486), (472, 504, 505, 473), (486, 518, 519, 487), (473, 505, 506, 474), (487, 519, 520, 488), (474, 506, 507, 475), (488, 520, 521, 489), (475, 507, 508, 476), (528, 559, 558, 557, 556, 555, 554, 553, 552, 551, 550, 549, 548, 547, 546, 545, 544, 543, 542, 541, 540, 539, 538, 537, 536, 535, 534, 533, 532, 531, 530, 529), (552, 595, 594, 551), (498, 530, 531, 499), (525, 557, 558, 526), (502, 563, 564, 503), (499, 531, 532, 500), (538, 587, 586, 537), (551, 594, 593, 550), (500, 532, 533, 501), (542, 588, 568, 510), (514, 546, 547, 515), (501, 533, 534, 502), (515, 547, 548, 516), (537, 586, 585, 536), (516, 548, 549, 517), (527, 579, 560, 496), (517, 549, 550, 518), (536, 585, 584, 535), (513, 571, 572, 514), (526, 578, 579, 527), (535, 584, 583, 534), (506, 538, 539, 507), (534, 583, 563, 502), (507, 539, 540, 508), (512, 570, 571, 513), (508, 540, 541, 509), (522, 554, 555, 523), (509, 541, 542, 510), (522, 577, 597, 554), (523, 555, 556, 524), (511, 569, 570, 512), (528, 580, 599, 559), (569, 589, 590, 570), (570, 590, 591, 571), (578, 598, 599, 579), (571, 591, 592, 572), (579, 599, 580, 560), (563, 583, 584, 564), (564, 584, 585, 565), (565, 585, 586, 566), (573, 593, 594, 574), (566, 586, 587, 567), (574, 594, 595, 575), (575, 595, 596, 576), (576, 596, 597, 577), (560, 580, 581, 561), (568, 588, 589, 569), (561, 581, 582, 562), (503, 564, 565, 504), (498, 562, 582, 530), (553, 596, 595, 552), (550, 593, 573, 518), (504, 565, 566, 505), (558, 598, 578, 526), (554, 597, 596, 553), (518, 573, 574, 519), (505, 566, 567, 506), (519, 574, 575, 520), (529, 581, 580, 528), (520, 575, 576, 521), (506, 567, 587, 538), (543, 589, 588, 542), (530, 582, 581, 529), (521, 576, 577, 522), (544, 590, 589, 543), (514, 572, 592, 546), (545, 591, 590, 544), (496, 560, 561, 497), (559, 599, 598, 558), (546, 592, 591, 545), (510, 568, 569, 511), (497, 561, 562, 498), (600, 602, 603, 601), (602, 604, 605, 603), (604, 606, 607, 605), (606, 608, 609, 607), (608, 610, 611, 609), (610, 612, 613, 611), (612, 614, 615, 613), (614, 616, 617, 615), (616, 618, 619, 617), (618, 620, 621, 619), (620, 622, 623, 621), (622, 624, 625, 623), (624, 626, 627, 625), (626, 628, 629, 627), (628, 630, 631, 629), (630, 632, 633, 631), (632, 634, 635, 633), (634, 636, 637, 635), (636, 638, 639, 637), (638, 640, 641, 639), (640, 642, 643, 641), (642, 644, 645, 643), (644, 646, 647, 645), (646, 648, 649, 647), (648, 650, 651, 649), (650, 652, 653, 651), (652, 654, 655, 653), (654, 656, 657, 655), (656, 658, 659, 657), (658, 660, 661, 659), (603, 605, 607, 609, 611, 613, 615, 617, 619, 621, 623, 625, 627, 629, 631, 633, 635, 637, 639, 641, 643, 645, 647, 649, 651, 653, 655, 657, 659, 661, 663, 601), (660, 662, 663, 661), (662, 600, 601, 663), (618, 673, 674, 620), (689, 721, 722, 690), (636, 682, 683, 638), (654, 691, 692, 656), (610, 669, 670, 612), (628, 678, 679, 630), (646, 687, 688, 648), (602, 665, 666, 604), (620, 674, 675, 622), (638, 683, 684, 640), (656, 692, 693, 658), (612, 670, 671, 614), (630, 679, 680, 632), (648, 688, 689, 650), (604, 666, 667, 606), (622, 675, 676, 624), (640, 684, 685, 642), (658, 693, 694, 660), (614, 671, 672, 616), (632, 680, 681, 634), (650, 689, 690, 652), (606, 667, 668, 608), (624, 676, 677, 626), (642, 685, 686, 644), (660, 694, 695, 662), (616, 672, 673, 618), (634, 681, 682, 636), (652, 690, 691, 654), (608, 668, 669, 610), (626, 677, 678, 628), (644, 686, 687, 646), (600, 664, 665, 602), (662, 695, 664, 600), (724, 756, 757, 725), (676, 708, 709, 677), (690, 722, 723, 691), (677, 709, 710, 678), (664, 696, 697, 665), (691, 723, 724, 692), (678, 710, 711, 679), (665, 697, 698, 666), (692, 724, 725, 693), (679, 711, 712, 680), (666, 698, 699, 667), (693, 725, 726, 694), (680, 712, 713, 681), (667, 699, 700, 668), (694, 726, 727, 695), (681, 713, 714, 682), (668, 700, 701, 669), (695, 727, 696, 664), (682, 714, 715, 683), (669, 701, 702, 670), (683, 715, 716, 684), (670, 702, 703, 671), (684, 716, 717, 685), (671, 703, 704, 672), (685, 717, 718, 686), (672, 704, 705, 673), (686, 718, 719, 687), (673, 705, 706, 674), (687, 719, 720, 688), (674, 706, 707, 675), (688, 720, 721, 689), (675, 707, 708, 676), (728, 759, 758, 757, 756, 755, 754, 753, 752, 751, 750, 749, 748, 747, 746, 745, 744, 743, 742, 741, 740, 739, 738, 737, 736, 735, 734, 733, 732, 731, 730, 729), (752, 795, 794, 751), (698, 730, 731, 699), (725, 757, 758, 726), (702, 763, 764, 703), (699, 731, 732, 700), (738, 787, 786, 737), (751, 794, 793, 750), (700, 732, 733, 701), (742, 788, 768, 710), (714, 746, 747, 715), (701, 733, 734, 702), (715, 747, 748, 716), (737, 786, 785, 736), (716, 748, 749, 717), (727, 779, 760, 696), (717, 749, 750, 718), (736, 785, 784, 735), (713, 771, 772, 714), (726, 778, 779, 727), (735, 784, 783, 734), (706, 738, 739, 707), (734, 783, 763, 702), (707, 739, 740, 708), (712, 770, 771, 713), (708, 740, 741, 709), (722, 754, 755, 723), (709, 741, 742, 710), (722, 777, 797, 754), (723, 755, 756, 724), (711, 769, 770, 712), (728, 780, 799, 759), (769, 789, 790, 770), (770, 790, 791, 771), (778, 798, 799, 779), (771, 791, 792, 772), (779, 799, 780, 760), (763, 783, 784, 764), (764, 784, 785, 765), (765, 785, 786, 766), (773, 793, 794, 774), (766, 786, 787, 767), (774, 794, 795, 775), (775, 795, 796, 776), (776, 796, 797, 777), (760, 780, 781, 761), (768, 788, 789, 769), (761, 781, 782, 762), (703, 764, 765, 704), (698, 762, 782, 730), (753, 796, 795, 752), (750, 793, 773, 718), (704, 765, 766, 705), (758, 798, 778, 726), (754, 797, 796, 753), (718, 773, 774, 719), (705, 766, 767, 706), (719, 774, 775, 720), (729, 781, 780, 728), (720, 775, 776, 721), (706, 767, 787, 738), (743, 789, 788, 742), (730, 782, 781, 729), (721, 776, 777, 722), (744, 790, 789, 743), (714, 772, 792, 746), (745, 791, 790, 744), (696, 760, 761, 697), (759, 799, 798, 758), (746, 792, 791, 745), (710, 768, 769, 711), (697, 761, 762, 698)])
me_cylinder_003.polygons.foreach_set('material_index', [0, 0, 0, 0, 0, 0, 0, 0, 0, 0, 0, 0, 0, 0, 0, 0, 0, 0, 0, 0, 0, 0, 0, 0, 0, 0, 0, 0, 0, 0, 0, 0, 0, 0, 1, 0, 0, 0, 0, 0, 0, 0, 0, 0, 0, 0, 0, 0, 0, 0, 0, 0, 0, 0, 0, 0, 0, 0, 0, 0, 0, 0, 0, 0, 0, 0, 2, 1, 1, 1, 1, 1, 1, 1, 1, 1, 1, 1, 1, 1, 1, 1, 1, 1, 1, 1, 1, 1, 1, 1, 1, 1, 1, 1, 1, 1, 1, 1, 2, 0, 2, 2, 0, 2, 0, 0, 2, 0, 2, 2, 2, 0, 2, 0, 2, 0, 0, 0, 0, 2, 0, 2, 0, 2, 2, 2, 0, 2, 0, 0, 0, 0, 0, 0, 0, 0, 0, 0, 0, 0, 0, 0, 0, 0, 0, 0, 0, 0, 0, 0, 0, 0, 0, 0, 0, 0, 0, 0, 0, 0, 0, 0, 0, 0, 0, 0, 0, 0, 0, 0, 0, 0, 0, 0, 0, 0, 0, 0, 0, 0, 0, 0, 0, 0, 0, 0, 0, 0, 0, 0, 0, 0, 0, 0, 0, 0, 0, 0, 0, 0, 0, 0, 0, 0, 1, 0, 0, 0, 0, 0, 0, 0, 0, 0, 0, 0, 0, 0, 0, 0, 0, 0, 0, 0, 0, 0, 0, 0, 0, 0, 0, 0, 0, 0, 0, 0, 2, 1, 1, 1, 1, 1, 1, 1, 1, 1, 1, 1, 1, 1, 1, 1, 1, 1, 1, 1, 1, 1, 1, 1, 1, 1, 1, 1, 1, 1, 1, 1, 2, 0, 2, 2, 0, 2, 0, 0, 2, 0, 2, 2, 2, 0, 2, 0, 2, 0, 0, 0, 0, 2, 0, 2, 0, 2, 2, 2, 0, 2, 0, 0, 0, 0, 0, 0, 0, 0, 0, 0, 0, 0, 0, 0, 0, 0, 0, 0, 0, 0, 0, 0, 0, 0, 0, 0, 0, 0, 0, 0, 0, 0, 0, 0, 0, 0, 0, 0, 0, 0, 0, 0, 0, 0, 0, 0, 0, 0, 0, 0, 0, 0, 0, 0, 0, 0, 0, 0, 0, 0, 0, 0, 0, 0, 0, 0, 0, 0, 0, 0, 0, 0, 0, 0, 0, 0, 1, 0, 0, 0, 0, 0, 0, 0, 0, 0, 0, 0, 0, 0, 0, 0, 0, 0, 0, 0, 0, 0, 0, 0, 0, 0, 0, 0, 0, 0, 0, 0, 2, 1, 1, 1, 1, 1, 1, 1, 1, 1, 1, 1, 1, 1, 1, 1, 1, 1, 1, 1, 1, 1, 1, 1, 1, 1, 1, 1, 1, 1, 1, 1, 2, 0, 2, 2, 0, 2, 0, 0, 2, 0, 2, 2, 2, 0, 2, 0, 2, 0, 0, 0, 0, 2, 0, 2, 0, 2, 2, 2, 0, 2, 0, 0, 0, 0, 0, 0, 0, 0, 0, 0, 0, 0, 0, 0, 0, 0, 0, 0, 0, 0, 0, 0, 0, 0, 0, 0, 0, 0, 0, 0, 0, 0, 0, 0, 0, 0, 0, 0, 0, 0, 0, 0, 0, 0, 0, 0, 0, 0, 0, 0, 0, 0, 0, 0, 0, 0, 0, 0, 0, 0, 0, 0, 0, 0, 0, 0, 0, 0, 0, 0, 0, 0, 0, 0, 0, 0, 1, 0, 0, 0, 0, 0, 0, 0, 0, 0, 0, 0, 0, 0, 0, 0, 0, 0, 0, 0, 0, 0, 0, 0, 0, 0, 0, 0, 0, 0, 0, 0, 2, 1, 1, 1, 1, 1, 1, 1, 1, 1, 1, 1, 1, 1, 1, 1, 1, 1, 1, 1, 1, 1, 1, 1, 1, 1, 1, 1, 1, 1, 1, 1, 2, 0, 2, 2, 0, 2, 0, 0, 2, 0, 2, 2, 2, 0, 2, 0, 2, 0, 0, 0, 0, 2, 0, 2, 0, 2, 2, 2, 0, 2, 0, 0, 0, 0, 0, 0, 0, 0, 0, 0, 0, 0, 0, 0, 0, 0, 0, 0, 0, 0, 0, 0, 0, 0, 0, 0, 0, 0, 0, 0, 0, 0, 0, 0, 0, 0, 0, 0, 0, 0, 0, 0])
me_cylinder_003.materials.append(mat_musta)
me_cylinder_003.materials.append(mat_grey)
me_cylinder_003.materials.append(mat_material)
me_cylinder_003.use_remesh_preserve_volume = False
me_cylinder_003.use_remesh_preserve_attributes = False
me_cylinder_003.use_mirror_vertex_groups = False
me_cylinder_003.update()
me_cube_001 = bpy.data.meshes.new('Cube.001')
me_cube_001.from_pydata([(82.82, -12.83, -0.6052), (82.82, -12.83, 0.5132), (82.82, -8.644, -0.6052), (82.82, -8.644, 0.5132), (84.82, -12.83, -0.6052), (84.82, -12.83, 0.5132), (84.82, -8.644, -0.6052), (84.82, -8.644, 0.5132), (-82.82, -12.83, -0.6052), (-82.82, -12.83, 0.5132), (-82.82, -8.644, -0.6052), (-82.82, -8.644, 0.5132), (-84.82, -12.83, -0.6052), (-84.82, -12.83, 0.5132), (-84.82, -8.644, -0.6052), (-84.82, -8.644, 0.5132)], [], [(0, 1, 3, 2), (2, 3, 7, 6), (6, 7, 5, 4), (4, 5, 1, 0), (2, 6, 4, 0), (7, 3, 1, 5), (8, 10, 11, 9), (10, 14, 15, 11), (14, 12, 13, 15), (12, 8, 9, 13), (10, 8, 12, 14), (15, 13, 9, 11)])
me_cube_001.materials.append(mat_musta)
me_cube_001.use_remesh_preserve_volume = False
me_cube_001.use_remesh_preserve_attributes = False
me_cube_001.use_mirror_vertex_groups = False
me_cube_001.update()
me_cylinder_002 = bpy.data.meshes.new('Cylinder.002')
me_cylinder_002.from_pydata([(-1.861, 1.0, -1.0), (-1.861, 1.0, 1.0), (-1.666, 0.9808, -1.0), (-1.666, 0.9808, 1.0), (-1.478, 0.9239, -1.0), (-1.478, 0.9239, 1.0), (-1.305, 0.8315, -1.0), (-1.305, 0.8315, 1.0), (-1.154, 0.7071, -1.0), (-1.154, 0.7071, 1.0), (-1.029, 0.5556, -1.0), (-1.029, 0.5556, 1.0), (-0.9371, 0.3827, -1.0), (-0.9371, 0.3827, 1.0), (-0.8801, 0.1951, -1.0), (-0.8801, 0.1951, 1.0), (-0.8609, 7.55e-08, -1.0), (-0.8609, 7.55e-08, 1.0), (-0.8801, -0.1951, -1.0), (-0.8801, -0.1951, 1.0), (-0.9371, -0.3827, -1.0), (-0.9371, -0.3827, 1.0), (-1.029, -0.5556, -1.0), (-1.029, -0.5556, 1.0), (-1.154, -0.7071, -1.0), (-1.154, -0.7071, 1.0), (-1.305, -0.8315, -1.0), (-1.305, -0.8315, 1.0), (-1.478, -0.9239, -1.0), (-1.478, -0.9239, 1.0), (-1.666, -0.9808, -1.0), (-1.666, -0.9808, 1.0), (-1.861, -1.0, -1.0), (-1.861, -1.0, 1.0), (-2.056, -0.9808, -1.0), (-2.056, -0.9808, 1.0), (-2.244, -0.9239, -1.0), (-2.244, -0.9239, 1.0), (-2.417, -0.8315, -1.0), (-2.417, -0.8315, 1.0), (-2.568, -0.7071, -1.0), (-2.568, -0.7071, 1.0), (-2.692, -0.5556, -1.0), (-2.692, -0.5556, 1.0), (-2.785, -0.3827, -1.0), (-2.785, -0.3827, 1.0), (-2.842, -0.1951, -1.0), (-2.842, -0.1951, 1.0), (-2.861, 9.656e-07, -1.0), (-2.861, 9.656e-07, 1.0), (-2.842, 0.1951, -1.0), (-2.842, 0.1951, 1.0), (-2.785, 0.3827, -1.0), (-2.785, 0.3827, 1.0), (-2.692, 0.5556, -1.0), (-2.692, 0.5556, 1.0), (-2.568, 0.7071, -1.0), (-2.568, 0.7071, 1.0), (-2.417, 0.8315, -1.0), (-2.417, 0.8315, 1.0), (-2.244, 0.9239, -1.0), (-2.244, 0.9239, 1.0), (-2.056, 0.9808, -1.0), (-2.056, 0.9808, 1.0), (-1.725, 0.6856, 0.4043), (-1.861, 0.699, 0.4043), (-1.593, 0.6458, 0.4043), (-1.473, 0.5812, 0.4043), (-1.367, 0.4943, 0.4043), (-1.28, 0.3883, 0.4043), (-1.215, 0.2675, 0.4043), (-1.175, 0.1364, 0.4043), (-1.162, 1.125e-07, 0.4043), (-1.175, -0.1364, 0.4043), (-1.215, -0.2675, 0.4043), (-1.28, -0.3883, 0.4043), (-1.367, -0.4943, 0.4043), (-1.473, -0.5812, 0.4043), (-1.593, -0.6458, 0.4043), (-1.725, -0.6856, 0.4043), (-1.861, -0.699, 0.4043), (-1.997, -0.6856, 0.4043), (-2.128, -0.6458, 0.4043), (-2.249, -0.5812, 0.4043), (-2.355, -0.4943, 0.4043), (-2.442, -0.3883, 0.4043), (-2.507, -0.2675, 0.4043), (-2.546, -0.1364, 0.4043), (-2.56, 7.347e-07, 0.4043), (-2.546, 0.1364, 0.4043), (-2.507, 0.2675, 0.4043), (-2.442, 0.3883, 0.4043), (-2.355, 0.4943, 0.4043), (-2.249, 0.5812, 0.4043), (-2.128, 0.6458, 0.4043), (-1.997, 0.6856, 0.4043)], [], [(0, 1, 3, 2), (2, 3, 5, 4), (4, 5, 7, 6), (6, 7, 9, 8), (8, 9, 11, 10), (10, 11, 13, 12), (12, 13, 15, 14), (14, 15, 17, 16), (16, 17, 19, 18), (18, 19, 21, 20), (20, 21, 23, 22), (22, 23, 25, 24), (24, 25, 27, 26), (26, 27, 29, 28), (28, 29, 31, 30), (30, 31, 33, 32), (32, 33, 35, 34), (34, 35, 37, 36), (36, 37, 39, 38), (38, 39, 41, 40), (40, 41, 43, 42), (42, 43, 45, 44), (44, 45, 47, 46), (46, 47, 49, 48), (48, 49, 51, 50), (50, 51, 53, 52), (52, 53, 55, 54), (54, 55, 57, 56), (56, 57, 59, 58), (58, 59, 61, 60), (49, 47, 87, 88), (60, 61, 63, 62), (62, 63, 1, 0), (0, 2, 4, 6, 8, 10, 12, 14, 16, 18, 20, 22, 24, 26, 28, 30, 32, 34, 36, 38, 40, 42, 44, 46, 48, 50, 52, 54, 56, 58, 60, 62), (64, 65, 95, 94, 93, 92, 91, 90, 89, 88, 87, 86, 85, 84, 83, 82, 81, 80, 79, 78, 77, 76, 75, 74, 73, 72, 71, 70, 69, 68, 67, 66), (5, 3, 64, 66), (23, 21, 74, 75), (41, 39, 83, 84), (59, 57, 92, 93), (15, 13, 70, 71), (33, 31, 79, 80), (51, 49, 88, 89), (7, 5, 66, 67), (25, 23, 75, 76), (43, 41, 84, 85), (61, 59, 93, 94), (17, 15, 71, 72), (35, 33, 80, 81), (53, 51, 89, 90), (9, 7, 67, 68), (27, 25, 76, 77), (45, 43, 85, 86), (63, 61, 94, 95), (19, 17, 72, 73), (37, 35, 81, 82), (55, 53, 90, 91), (11, 9, 68, 69), (29, 27, 77, 78), (47, 45, 86, 87), (3, 1, 65, 64), (1, 63, 95, 65), (21, 19, 73, 74), (39, 37, 82, 83), (57, 55, 91, 92), (13, 11, 69, 70), (31, 29, 78, 79)])
me_cylinder_002.polygons.foreach_set('material_index', [0, 0, 0, 0, 0, 0, 0, 0, 0, 0, 0, 0, 0, 0, 0, 0, 0, 0, 0, 0, 0, 0, 0, 0, 0, 0, 0, 0, 0, 0, 0, 0, 0, 0, 1, 0, 0, 0, 0, 0, 0, 0, 0, 0, 0, 0, 0, 0, 0, 0, 0, 0, 0, 0, 0, 0, 0, 0, 0, 0, 0, 0, 0, 0, 0, 0])
me_cylinder_002.materials.append(mat_glasses_111)
me_cylinder_002.materials.append(mat_musta)
me_cylinder_002.use_remesh_preserve_volume = False
me_cylinder_002.use_remesh_preserve_attributes = False
me_cylinder_002.use_mirror_vertex_groups = False
me_cylinder_002.update()
me_cylinder_001 = bpy.data.meshes.new('Cylinder.001')
me_cylinder_001.from_pydata([(4.103, 3.369, -20.16), (4.103, 3.369, -18.16), (4.298, 3.35, -20.16), (4.298, 3.35, -18.16), (4.486, 3.293, -20.16), (4.486, 3.293, -18.16), (4.659, 3.2, -20.16), (4.659, 3.2, -18.16), (4.81, 3.076, -20.16), (4.81, 3.076, -18.16), (4.935, 2.924, -20.16), (4.935, 2.924, -18.16), (5.027, 2.752, -20.16), (5.027, 2.752, -18.16), (5.084, 2.564, -20.16), (5.084, 2.564, -18.16), (5.103, 2.369, -20.16), (5.103, 2.369, -18.16), (5.084, 2.174, -20.16), (5.084, 2.174, -18.16), (5.027, 1.986, -20.16), (5.027, 1.986, -18.16), (4.935, 1.813, -20.16), (4.935, 1.813, -18.16), (4.81, 1.662, -20.16), (4.81, 1.662, -18.16), (4.659, 1.537, -20.16), (4.659, 1.537, -18.16), (4.486, 1.445, -20.16), (4.486, 1.445, -18.16), (4.298, 1.388, -20.16), (4.298, 1.388, -18.16), (4.103, 1.369, -20.16), (4.103, 1.369, -18.16), (3.908, 1.388, -20.16), (3.908, 1.388, -18.16), (3.721, 1.445, -20.16), (3.721, 1.445, -18.16), (3.548, 1.537, -20.16), (3.548, 1.537, -18.16), (3.396, 1.662, -20.16), (3.396, 1.662, -18.16), (3.272, 1.813, -20.16), (3.272, 1.813, -18.16), (3.179, 1.986, -20.16), (3.179, 1.986, -18.16), (3.123, 2.174, -20.16), (3.123, 2.174, -18.16), (3.103, 2.369, -20.16), (3.103, 2.369, -18.16), (3.123, 2.564, -20.16), (3.123, 2.564, -18.16), (3.179, 2.752, -20.16), (3.179, 2.752, -18.16), (3.272, 2.924, -20.16), (3.272, 2.924, -18.16), (3.396, 3.076, -20.16), (3.396, 3.076, -18.16), (3.548, 3.2, -20.16), (3.548, 3.2, -18.16), (3.721, 3.293, -20.16), (3.721, 3.293, -18.16), (3.908, 3.35, -20.16), (3.908, 3.35, -18.16), (7.225, 3.369, -20.16), (7.225, 3.369, -18.16), (7.42, 3.35, -20.16), (7.42, 3.35, -18.16), (7.607, 3.293, -20.16), (7.607, 3.293, -18.16), (7.78, 3.2, -20.16), (7.78, 3.2, -18.16), (7.932, 3.076, -20.16), (7.932, 3.076, -18.16), (8.056, 2.924, -20.16), (8.056, 2.924, -18.16), (8.148, 2.752, -20.16), (8.148, 2.752, -18.16), (8.205, 2.564, -20.16), (8.205, 2.564, -18.16), (8.225, 2.369, -20.16), (8.225, 2.369, -18.16), (8.205, 2.174, -20.16), (8.205, 2.174, -18.16), (8.148, 1.986, -20.16), (8.148, 1.986, -18.16), (8.056, 1.813, -20.16), (8.056, 1.813, -18.16), (7.932, 1.662, -20.16), (7.932, 1.662, -18.16), (7.78, 1.537, -20.16), (7.78, 1.537, -18.16), (7.607, 1.445, -20.16), (7.607, 1.445, -18.16), (7.42, 1.388, -20.16), (7.42, 1.388, -18.16), (7.225, 1.369, -20.16), (7.225, 1.369, -18.16), (7.029, 1.388, -20.16), (7.029, 1.388, -18.16), (6.842, 1.445, -20.16), (6.842, 1.445, -18.16), (6.669, 1.537, -20.16), (6.669, 1.537, -18.16), (6.517, 1.662, -20.16), (6.517, 1.662, -18.16), (6.393, 1.813, -20.16), (6.393, 1.813, -18.16), (6.301, 1.986, -20.16), (6.301, 1.986, -18.16), (6.244, 2.174, -20.16), (6.244, 2.174, -18.16), (6.225, 2.369, -20.16), (6.225, 2.369, -18.16), (6.244, 2.564, -20.16), (6.244, 2.564, -18.16), (6.301, 2.752, -20.16), (6.301, 2.752, -18.16), (6.393, 2.924, -20.16), (6.393, 2.924, -18.16), (6.517, 3.076, -20.16), (6.517, 3.076, -18.16), (6.669, 3.2, -20.16), (6.669, 3.2, -18.16), (6.842, 3.293, -20.16), (6.842, 3.293, -18.16), (7.029, 3.35, -20.16), (7.029, 3.35, -18.16), (-4.103, 3.369, -20.16), (-4.103, 3.369, -18.16), (-4.298, 3.35, -20.16), (-4.298, 3.35, -18.16), (-4.486, 3.293, -20.16), (-4.486, 3.293, -18.16), (-4.659, 3.2, -20.16), (-4.659, 3.2, -18.16), (-4.81, 3.076, -20.16), (-4.81, 3.076, -18.16), (-4.935, 2.924, -20.16), (-4.935, 2.924, -18.16), (-5.027, 2.752, -20.16), (-5.027, 2.752, -18.16), (-5.084, 2.564, -20.16), (-5.084, 2.564, -18.16), (-5.103, 2.369, -20.16), (-5.103, 2.369, -18.16), (-5.084, 2.174, -20.16), (-5.084, 2.174, -18.16), (-5.027, 1.986, -20.16), (-5.027, 1.986, -18.16), (-4.935, 1.813, -20.16), (-4.935, 1.813, -18.16), (-4.81, 1.662, -20.16), (-4.81, 1.662, -18.16), (-4.659, 1.537, -20.16), (-4.659, 1.537, -18.16), (-4.486, 1.445, -20.16), (-4.486, 1.445, -18.16), (-4.298, 1.388, -20.16), (-4.298, 1.388, -18.16), (-4.103, 1.369, -20.16), (-4.103, 1.369, -18.16), (-3.908, 1.388, -20.16), (-3.908, 1.388, -18.16), (-3.721, 1.445, -20.16), (-3.721, 1.445, -18.16), (-3.548, 1.537, -20.16), (-3.548, 1.537, -18.16), (-3.396, 1.662, -20.16), (-3.396, 1.662, -18.16), (-3.272, 1.813, -20.16), (-3.272, 1.813, -18.16), (-3.179, 1.986, -20.16), (-3.179, 1.986, -18.16), (-3.123, 2.174, -20.16), (-3.123, 2.174, -18.16), (-3.103, 2.369, -20.16), (-3.103, 2.369, -18.16), (-3.123, 2.564, -20.16), (-3.123, 2.564, -18.16), (-3.179, 2.752, -20.16), (-3.179, 2.752, -18.16), (-3.272, 2.924, -20.16), (-3.272, 2.924, -18.16), (-3.396, 3.076, -20.16), (-3.396, 3.076, -18.16), (-3.548, 3.2, -20.16), (-3.548, 3.2, -18.16), (-3.721, 3.293, -20.16), (-3.721, 3.293, -18.16), (-3.908, 3.35, -20.16), (-3.908, 3.35, -18.16), (-7.225, 3.369, -20.16), (-7.225, 3.369, -18.16), (-7.42, 3.35, -20.16), (-7.42, 3.35, -18.16), (-7.607, 3.293, -20.16), (-7.607, 3.293, -18.16), (-7.78, 3.2, -20.16), (-7.78, 3.2, -18.16), (-7.932, 3.076, -20.16), (-7.932, 3.076, -18.16), (-8.056, 2.924, -20.16), (-8.056, 2.924, -18.16), (-8.148, 2.752, -20.16), (-8.148, 2.752, -18.16), (-8.205, 2.564, -20.16), (-8.205, 2.564, -18.16), (-8.225, 2.369, -20.16), (-8.225, 2.369, -18.16), (-8.205, 2.174, -20.16), (-8.205, 2.174, -18.16), (-8.148, 1.986, -20.16), (-8.148, 1.986, -18.16), (-8.056, 1.813, -20.16), (-8.056, 1.813, -18.16), (-7.932, 1.662, -20.16), (-7.932, 1.662, -18.16), (-7.78, 1.537, -20.16), (-7.78, 1.537, -18.16), (-7.607, 1.445, -20.16), (-7.607, 1.445, -18.16), (-7.42, 1.388, -20.16), (-7.42, 1.388, -18.16), (-7.225, 1.369, -20.16), (-7.225, 1.369, -18.16), (-7.029, 1.388, -20.16), (-7.029, 1.388, -18.16), (-6.842, 1.445, -20.16), (-6.842, 1.445, -18.16), (-6.669, 1.537, -20.16), (-6.669, 1.537, -18.16), (-6.517, 1.662, -20.16), (-6.517, 1.662, -18.16), (-6.393, 1.813, -20.16), (-6.393, 1.813, -18.16), (-6.301, 1.986, -20.16), (-6.301, 1.986, -18.16), (-6.244, 2.174, -20.16), (-6.244, 2.174, -18.16), (-6.225, 2.369, -20.16), (-6.225, 2.369, -18.16), (-6.244, 2.564, -20.16), (-6.244, 2.564, -18.16), (-6.301, 2.752, -20.16), (-6.301, 2.752, -18.16), (-6.393, 2.924, -20.16), (-6.393, 2.924, -18.16), (-6.517, 3.076, -20.16), (-6.517, 3.076, -18.16), (-6.669, 3.2, -20.16), (-6.669, 3.2, -18.16), (-6.842, 3.293, -20.16), (-6.842, 3.293, -18.16), (-7.029, 3.35, -20.16), (-7.029, 3.35, -18.16)], [], [(0, 1, 3, 2), (2, 3, 5, 4), (4, 5, 7, 6), (6, 7, 9, 8), (8, 9, 11, 10), (10, 11, 13, 12), (12, 13, 15, 14), (14, 15, 17, 16), (16, 17, 19, 18), (18, 19, 21, 20), (20, 21, 23, 22), (22, 23, 25, 24), (24, 25, 27, 26), (26, 27, 29, 28), (28, 29, 31, 30), (30, 31, 33, 32), (32, 33, 35, 34), (34, 35, 37, 36), (36, 37, 39, 38), (38, 39, 41, 40), (40, 41, 43, 42), (42, 43, 45, 44), (44, 45, 47, 46), (46, 47, 49, 48), (48, 49, 51, 50), (50, 51, 53, 52), (52, 53, 55, 54), (54, 55, 57, 56), (56, 57, 59, 58), (58, 59, 61, 60), (3, 1, 63, 61, 59, 57, 55, 53, 51, 49, 47, 45, 43, 41, 39, 37, 35, 33, 31, 29, 27, 25, 23, 21, 19, 17, 15, 13, 11, 9, 7, 5), (60, 61, 63, 62), (62, 63, 1, 0), (0, 2, 4, 6, 8, 10, 12, 14, 16, 18, 20, 22, 24, 26, 28, 30, 32, 34, 36, 38, 40, 42, 44, 46, 48, 50, 52, 54, 56, 58, 60, 62), (64, 65, 67, 66), (66, 67, 69, 68), (68, 69, 71, 70), (70, 71, 73, 72), (72, 73, 75, 74), (74, 75, 77, 76), (76, 77, 79, 78), (78, 79, 81, 80), (80, 81, 83, 82), (82, 83, 85, 84), (84, 85, 87, 86), (86, 87, 89, 88), (88, 89, 91, 90), (90, 91, 93, 92), (92, 93, 95, 94), (94, 95, 97, 96), (96, 97, 99, 98), (98, 99, 101, 100), (100, 101, 103, 102), (102, 103, 105, 104), (104, 105, 107, 106), (106, 107, 109, 108), (108, 109, 111, 110), (110, 111, 113, 112), (112, 113, 115, 114), (114, 115, 117, 116), (116, 117, 119, 118), (118, 119, 121, 120), (120, 121, 123, 122), (122, 123, 125, 124), (67, 65, 127, 125, 123, 121, 119, 117, 115, 113, 111, 109, 107, 105, 103, 101, 99, 97, 95, 93, 91, 89, 87, 85, 83, 81, 79, 77, 75, 73, 71, 69), (124, 125, 127, 126), (126, 127, 65, 64), (64, 66, 68, 70, 72, 74, 76, 78, 80, 82, 84, 86, 88, 90, 92, 94, 96, 98, 100, 102, 104, 106, 108, 110, 112, 114, 116, 118, 120, 122, 124, 126), (128, 130, 131, 129), (130, 132, 133, 131), (132, 134, 135, 133), (134, 136, 137, 135), (136, 138, 139, 137), (138, 140, 141, 139), (140, 142, 143, 141), (142, 144, 145, 143), (144, 146, 147, 145), (146, 148, 149, 147), (148, 150, 151, 149), (150, 152, 153, 151), (152, 154, 155, 153), (154, 156, 157, 155), (156, 158, 159, 157), (158, 160, 161, 159), (160, 162, 163, 161), (162, 164, 165, 163), (164, 166, 167, 165), (166, 168, 169, 167), (168, 170, 171, 169), (170, 172, 173, 171), (172, 174, 175, 173), (174, 176, 177, 175), (176, 178, 179, 177), (178, 180, 181, 179), (180, 182, 183, 181), (182, 184, 185, 183), (184, 186, 187, 185), (186, 188, 189, 187), (131, 133, 135, 137, 139, 141, 143, 145, 147, 149, 151, 153, 155, 157, 159, 161, 163, 165, 167, 169, 171, 173, 175, 177, 179, 181, 183, 185, 187, 189, 191, 129), (188, 190, 191, 189), (190, 128, 129, 191), (128, 190, 188, 186, 184, 182, 180, 178, 176, 174, 172, 170, 168, 166, 164, 162, 160, 158, 156, 154, 152, 150, 148, 146, 144, 142, 140, 138, 136, 134, 132, 130), (192, 194, 195, 193), (194, 196, 197, 195), (196, 198, 199, 197), (198, 200, 201, 199), (200, 202, 203, 201), (202, 204, 205, 203), (204, 206, 207, 205), (206, 208, 209, 207), (208, 210, 211, 209), (210, 212, 213, 211), (212, 214, 215, 213), (214, 216, 217, 215), (216, 218, 219, 217), (218, 220, 221, 219), (220, 222, 223, 221), (222, 224, 225, 223), (224, 226, 227, 225), (226, 228, 229, 227), (228, 230, 231, 229), (230, 232, 233, 231), (232, 234, 235, 233), (234, 236, 237, 235), (236, 238, 239, 237), (238, 240, 241, 239), (240, 242, 243, 241), (242, 244, 245, 243), (244, 246, 247, 245), (246, 248, 249, 247), (248, 250, 251, 249), (250, 252, 253, 251), (195, 197, 199, 201, 203, 205, 207, 209, 211, 213, 215, 217, 219, 221, 223, 225, 227, 229, 231, 233, 235, 237, 239, 241, 243, 245, 247, 249, 251, 253, 255, 193), (252, 254, 255, 253), (254, 192, 193, 255), (192, 254, 252, 250, 248, 246, 244, 242, 240, 238, 236, 234, 232, 230, 228, 226, 224, 222, 220, 218, 216, 214, 212, 210, 208, 206, 204, 202, 200, 198, 196, 194)])
me_cylinder_001.polygons.foreach_set('material_index', [0, 0, 0, 0, 0, 0, 0, 0, 0, 0, 0, 0, 0, 0, 0, 0, 0, 0, 0, 0, 0, 0, 0, 0, 0, 0, 0, 0, 0, 0, 0, 0, 0, 0, 1, 1, 1, 1, 1, 1, 1, 1, 1, 1, 1, 1, 1, 1, 1, 1, 1, 1, 1, 1, 1, 1, 1, 1, 1, 1, 1, 1, 1, 1, 1, 1, 1, 1, 0, 0, 0, 0, 0, 0, 0, 0, 0, 0, 0, 0, 0, 0, 0, 0, 0, 0, 0, 0, 0, 0, 0, 0, 0, 0, 0, 0, 0, 0, 0, 0, 0, 0, 1, 1, 1, 1, 1, 1, 1, 1, 1, 1, 1, 1, 1, 1, 1, 1, 1, 1, 1, 1, 1, 1, 1, 1, 1, 1, 1, 1, 1, 1, 1, 1, 1, 1])
me_cylinder_001.materials.append(mat_red)
me_cylinder_001.materials.append(mat_povorthik)
me_cylinder_001.use_remesh_preserve_volume = False
me_cylinder_001.use_remesh_preserve_attributes = False
me_cylinder_001.use_mirror_vertex_groups = False
me_cylinder_001.update()
me_cube = bpy.data.meshes.new('Cube')
me_cube.from_pydata([(0.0, 5.144, -2.0), (0.0, -4.856, -2.0), (-2.5, -4.856, -2.0), (-2.5, 5.144, -2.0), (-2.5, 5.144, -0.01625), (-4.768e-07, -4.856, -0.02283), (-4.768e-07, -2.87, 2.0), (-1.7, -2.87, 2.0), (-1.7, 0.1543, 2.0), (-2.5, -4.856, -0.02283), (0.0, 5.144, -0.01625), (0.0, 0.1543, 2.0), (4.768e-07, 2.14, 0.03854), (-2.5, 2.14, 0.03854), (2.053e-07, 3.851, 0.007339), (4.293e-07, 2.44, 0.03307), (-1.047, 3.406, 0.01544), (-1.047, 2.44, 0.03307), (2.053e-07, 3.851, -0.2402), (4.293e-07, 2.44, -0.2144), (-1.047, 3.406, -0.2321), (-1.047, 2.44, -0.2144), (-1.043e-07, 3.751, -0.2384), (1.043e-07, 2.512, -0.2158), (-0.9833, 3.361, -0.2312), (-0.9833, 2.512, -0.2158), (-1.043e-07, 3.751, 0.2164), (1.043e-07, 2.512, 0.239), (-0.9833, 3.361, 0.2235), (-0.9833, 2.512, 0.239), (-0.8897, 3.398, 0.1796), (-0.8897, 3.235, -0.1887), (-0.8897, 3.398, -0.1887), (-0.09353, 3.551, -0.1944), (-0.8897, 3.235, 0.1796), (-0.09353, 3.551, 0.1738), (-0.09353, 3.714, 0.1738), (-0.09353, 3.714, -0.1944), (-2.5, -4.416, 0.4259), (-4.768e-07, -4.416, 0.4259), (-4.743e-07, -4.833, 0.6508), (-2.5, -4.833, 0.6508), (-2.5, -4.671, 1.294), (-4.505e-07, -4.671, 1.294), (-2.5, -3.566, 1.292), (-4.768e-07, -3.566, 1.292), (-2.5, -4.12, 0.7273), (-4.768e-07, -4.12, 0.7273), (-1.793, 0.3853, 1.772), (-2.5, -3.029, 1.174), (-2.5, -3.393, 0.7762), (-1.833, -2.483, 1.772), (5.547e-08, 0.3853, 1.772), (-2.5, -4.552, -2.0), (-2.5, -1.632, -2.0), (-2.5, -2.187, -0.6528), (-2.5, -4.077, -0.6528), (-2.5, 1.922, -2.0), (-2.5, 4.493, -2.0), (-2.5, 2.208, -0.7797), (-2.5, 3.656, -0.7797), (-1.419, 4.493, -2.0), (-1.419, 1.922, -2.0), (-1.419, 2.208, -0.7797), (-1.419, 3.656, -0.7797), (-0.8236, -4.552, -2.0), (-0.8269, -1.632, -2.0), (-0.8236, -2.187, -0.6528), (-0.8236, -4.077, -0.6528), (0.0, 5.757, -1.554), (-2.5, 5.757, -1.554), (0.0, 5.757, -0.4623), (-2.5, 5.757, -0.4623), (-2.228, 5.757, -1.252), (-1.154, 5.757, -1.252), (-1.154, 5.757, -0.7635), (-2.239, 5.757, -0.7635), (0.0, 5.757, -1.287), (0.0, 5.757, -0.8785), (-1.074, 5.757, -1.287), (-1.074, 5.757, -0.8785), (0.0, 5.651, -1.287), (0.0, 5.651, -0.8785), (-1.074, 5.651, -1.287), (-1.074, 5.651, -0.8785), (-2.191, 5.669, -1.236), (-1.191, 5.669, -1.236), (-1.191, 5.669, -0.7801), (-2.202, 5.669, -0.7801), (-1.716, 5.669, -1.236), (-1.716, 5.669, -0.7801), (-2.052, -4.856, -0.8894), (-0.6068, -4.856, -0.8894), (-0.6068, -4.856, -0.2515), (-2.052, -4.856, -0.2515), (-2.052, -4.614, -0.8894), (-0.6068, -4.614, -0.8894), (-0.6068, -4.614, -0.2515), (-2.052, -4.614, -0.2515), (-0.2493, -4.856, -1.21), (-0.1271, -4.856, -1.195), (-0.2493, -4.856, -1.679), (-0.1271, -4.856, -1.694), (-0.17, -4.856, -1.689), (-0.602, -4.856, -1.347), (-1.154e-07, -4.856, -1.191), (-0.4607, -4.856, -1.624), (-0.362, -4.856, -1.656), (-3.277e-07, -4.856, -1.699), (-0.639, -4.856, -1.494), (-0.602, -4.856, -1.542), (-0.5417, -4.856, -1.586), (-0.6516, -4.856, -1.445), (-0.639, -4.856, -1.395), (-0.362, -4.856, -1.233), (-0.5417, -4.856, -1.304), (-0.4104, -4.856, -1.249), (-0.4607, -4.856, -1.265), (-0.2493, -4.736, -1.21), (-0.1271, -4.736, -1.195), (-0.2493, -4.736, -1.679), (-0.1271, -4.736, -1.694), (-0.17, -4.736, -1.689), (-0.602, -4.736, -1.347), (-1.154e-07, -4.736, -1.191), (-0.4607, -4.736, -1.624), (-0.362, -4.736, -1.656), (-3.277e-07, -4.736, -1.699), (-0.639, -4.736, -1.494), (-0.602, -4.736, -1.542), (-0.5417, -4.736, -1.586), (-0.6516, -4.736, -1.445), (-0.639, -4.736, -1.395), (-0.362, -4.736, -1.233), (-0.5417, -4.736, -1.304), (-0.4104, -4.736, -1.249), (-0.4607, -4.736, -1.265), (-2.216e-07, -4.736, -1.445), (-2.5, -2.027, 0.5941), (-2.5, 0.8418, 0.2116), (-2.5, -2.027, 0.954), (-2.5, 0.8067, 0.3315), (-1.827, -2.027, 1.772), (-2.5, 0.8418, -1.553), (-2.5, -1.481, -1.553), (-2.5, -2.027, -0.3835), (-2.489, -1.936, 0.5687), (-2.489, 0.7283, 0.2136), (-2.489, -1.936, 0.9029), (-2.489, 0.6957, 0.3248), (-1.833, 0.3044, 1.662), (-1.864, -1.936, 1.662), (-2.489, 0.7283, -1.425), (-2.489, -1.428, -1.425), (-2.489, -1.936, -0.3391)], [], [(0, 1, 2, 53, 65, 66, 54, 57, 62, 61, 58, 3), (12, 13, 48, 52), (1, 108, 102, 103), (2, 9, 41, 38), (12, 15, 17, 13), (11, 8, 7, 6), (6, 7, 44, 45), (3, 4, 72, 70), (17, 15, 19, 21), (21, 19, 23, 25), (14, 16, 20, 18), (16, 17, 21, 20), (25, 23, 27, 29), (4, 16, 14, 10), (13, 17, 16, 4), (18, 20, 24, 22), (20, 21, 25, 24), (26, 28, 29, 27), (24, 28, 30, 32), (24, 25, 29, 28), (23, 22, 26, 27), (32, 30, 34, 31), (22, 24, 32, 37), (26, 22, 37, 36), (28, 26, 36, 30), (36, 37, 33, 35), (30, 36, 35, 34), (33, 31, 34, 35), (37, 32, 31, 33), (39, 38, 41, 40), (40, 41, 9, 5), (43, 42, 46, 47), (45, 44, 42, 43), (47, 46, 38, 39), (13, 141, 48), (13, 139, 141), (48, 142, 51, 7, 8), (52, 48, 8, 11), (7, 51, 49, 44), (50, 46, 42, 44, 49), (38, 46, 50, 138, 145, 144, 143, 139, 13, 4, 3, 58, 60, 59, 57, 54, 55, 56, 53, 2), (59, 60, 64, 63), (53, 56, 68, 65), (60, 58, 61, 64), (57, 59, 63, 62), (62, 63, 64, 61), (65, 68, 67, 66), (55, 54, 66, 67), (56, 55, 67, 68), (72, 71, 75, 76), (88, 90, 89, 85), (0, 3, 70, 69), (4, 10, 71, 72), (81, 83, 84, 82), (76, 75, 87, 90, 88), (73, 74, 79, 70), (77, 79, 83, 81), (79, 80, 84, 83), (74, 73, 85, 89, 86), (80, 78, 82, 84), (73, 76, 88, 85), (75, 74, 86, 87), (70, 72, 76, 73), (79, 74, 75, 80), (80, 75, 71, 78), (70, 79, 77, 69), (89, 90, 87, 86), (9, 94, 93, 5), (91, 92, 96, 95), (98, 95, 96, 97), (92, 91, 2, 1, 103, 101, 107, 106, 111, 110, 109, 112, 113, 104, 115, 117, 116), (94, 91, 95, 98), (94, 9, 2, 91), (92, 93, 97, 96), (93, 94, 98, 97), (116, 114, 99, 100, 105, 5, 93, 92), (105, 100, 119, 124), (106, 107, 126, 125), (104, 113, 132, 123), (107, 101, 120, 126), (113, 112, 131, 132), (102, 108, 127, 121), (115, 104, 123, 134), (109, 110, 129, 128), (100, 99, 118, 119), (114, 116, 135, 133), (111, 106, 125, 130), (101, 103, 122, 120), (116, 117, 136, 135), (112, 109, 128, 131), (99, 114, 133, 118), (117, 115, 134, 136), (110, 111, 130, 129), (103, 102, 121, 122), (121, 127, 137), (134, 123, 137), (128, 129, 137), (119, 118, 137), (133, 135, 137), (130, 125, 137), (120, 122, 137), (135, 136, 137), (131, 128, 137), (118, 133, 137), (136, 134, 137), (129, 130, 137), (122, 121, 137), (124, 119, 137), (125, 126, 137), (123, 132, 137), (126, 120, 137), (132, 131, 137), (150, 149, 148, 151), (141, 139, 147, 149), (142, 140, 49, 51), (143, 144, 153, 152), (140, 138, 50, 49), (140, 142, 151, 148), (149, 147, 146, 148), (147, 152, 153, 154, 146), (142, 48, 150, 151), (144, 145, 154, 153), (138, 140, 148, 146), (48, 141, 149, 150), (145, 138, 146, 154), (139, 143, 152, 147)])
me_cube.polygons.foreach_set('material_index', [0, 2, 0, 0, 0, 0, 0, 0, 0, 1, 0, 0, 0, 0, 0, 1, 1, 0, 0, 0, 0, 0, 1, 0, 0, 0, 0, 1, 0, 0, 0, 0, 0, 0, 2, 2, 0, 0, 0, 0, 0, 1, 1, 1, 1, 1, 1, 1, 1, 0, 3, 0, 0, 1, 1, 0, 1, 1, 1, 1, 1, 1, 0, 0, 0, 0, 4, 0, 1, 1, 0, 1, 0, 1, 1, 0, 1, 1, 1, 1, 1, 1, 1, 1, 1, 1, 1, 1, 1, 1, 1, 1, 1, 1, 1, 1, 1, 1, 1, 1, 1, 1, 1, 1, 1, 1, 1, 1, 1, 1, 1, 1, 2, 1, 2, 1, 2, 1, 2, 0, 1, 1, 1, 1, 1, 1])
me_cube.materials.append(mat_body)
me_cube.materials.append(mat_musta)
me_cube.materials.append(mat_glasses_111)
me_cube.materials.append(mat_povorthik)
me_cube.materials.append(mat_fara)
me_cube.materials.append(None)
me_cube.use_remesh_preserve_volume = False
me_cube.use_remesh_preserve_attributes = False
me_cube.use_mirror_vertex_groups = False
me_cube.update()

# ---- objects
ob_cylinder_002 = bpy.data.objects.new('Cylinder.002', me_cylinder_003)
ob_cube_001 = bpy.data.objects.new('Cube.001', me_cube_001)
ob_hemi = bpy.data.objects.new('Hemi', light_hemi)
ob_cylinder_001 = bpy.data.objects.new('Cylinder.001', me_cylinder_002)
ob_cylinder = bpy.data.objects.new('Cylinder', me_cylinder_001)
ob_cube = bpy.data.objects.new('Cube', me_cube)
ob_lamp = bpy.data.objects.new('Lamp', light_lamp)
ob_camera = bpy.data.objects.new('Camera', cam_camera)

# ---- transforms, parenting, visibility, modifiers, constraints
ob_cylinder_002.location = (-1.192e-07, 0.0, -1.192e-07)
ob_cylinder_002.rotation_euler = (-0.0, 1.571, 0.0)
ob_cylinder_002.scale = (1.0, 1.0, 0.6664)
ob_cylinder_002.lineart.crease_threshold = 0.0
ob_cube_001.location = (2.384e-07, 1.192e-07, 4.657e-10)
ob_cube_001.scale = (-0.02969, 0.1432, 0.1432)
ob_cube_001.lineart.crease_threshold = 0.0
ob_hemi.location = (4.076, 1.005, 5.904)
ob_hemi.lineart.crease_threshold = 0.0
ob_cylinder_001.location = (-2.086e-07, -4.736, -1.445)
ob_cylinder_001.rotation_euler = (1.571, -0.0, 0.0)
ob_cylinder_001.scale = (0.1417, 0.1417, 0.1417)
ob_cylinder_001.lineart.crease_threshold = 0.0
_m = ob_cylinder_001.modifiers.new('Mirror', 'MIRROR')
ob_cylinder.location = (-5.96e-08, -4.768e-07, -1.192e-07)
ob_cylinder.rotation_euler = (1.571, -0.0, 0.0)
ob_cylinder.scale = (-0.2408, -0.2408, -0.2408)
ob_cylinder.lineart.crease_threshold = 0.0
ob_cube.location = (0.0, 0.0, 0.0)
ob_cube.lock_rotations_4d = False
ob_cube.empty_display_type = 'ARROWS'
ob_cube.lineart.crease_threshold = 0.0
_m = ob_cube.modifiers.new('Mirror', 'MIRROR')
ob_lamp.location = (4.076, 1.005, 5.904)
ob_lamp.rotation_euler = (0.6503, 0.05522, 1.866)
ob_lamp.lock_rotations_4d = False
ob_lamp.empty_display_type = 'ARROWS'
ob_lamp.color = (0.0, 0.0, 0.0, 0.0)
ob_lamp.lineart.crease_threshold = 0.0
ob_camera.location = (7.481, -6.508, 5.344)
ob_camera.rotation_euler = (1.109, 0.0, 0.8149)
ob_camera.lock_rotations_4d = False
ob_camera.empty_display_type = 'ARROWS'
ob_camera.color = (0.0, 0.0, 0.0, 0.0)
ob_camera.display_type = 'WIRE'
ob_camera.lineart.crease_threshold = 0.0

# ---- collection membership
col_collection_1.objects.link(ob_cylinder_002)
col_collection_1.objects.link(ob_cube_001)
col_collection_1.objects.link(ob_hemi)
col_collection_1.objects.link(ob_cylinder_001)
col_collection_1.objects.link(ob_cylinder)
col_collection_1.objects.link(ob_cube)
col_collection_1.objects.link(ob_lamp)
col_collection_1.objects.link(ob_camera)

# ---- scene / render settings (as saved in the file)
scene.camera = ob_camera
scene.frame_start = 1; scene.frame_end = 250; scene.frame_set(6)
scene.render.engine = 'BLENDER_EEVEE_NEXT'
scene.render.resolution_percentage = 50
scene.render.dither_intensity = 0.0
scene.cycles.use_denoising = False
scene.cycles.samples = 128
scene.cycles.sampling_pattern = 'TABULATED_SOBOL'
scene.cycles.use_adaptive_sampling = False
scene.cycles.use_light_tree = False
scene.cycles.blur_glossy = 0.0
scene.cycles.sample_clamp_indirect = 0.0
scene.view_settings.view_transform = 'Standard'
bpy.context.view_layer.update()
